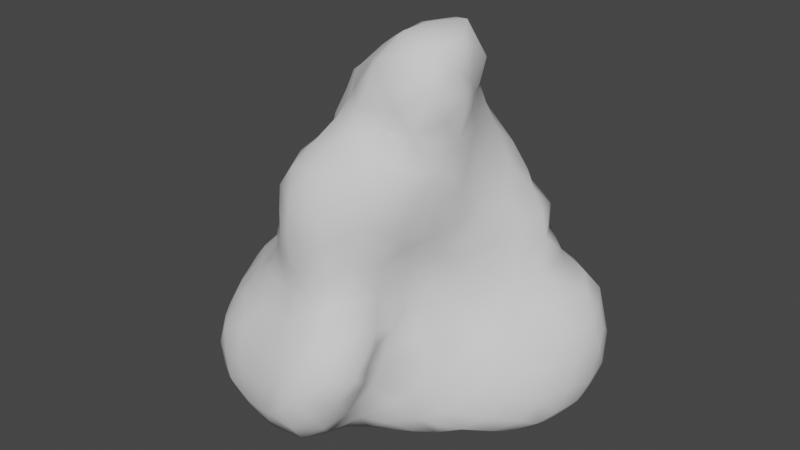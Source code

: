 # Source: Rock3.blend  (saved by Blender 2.81.16; exported with 4.5.12 LTS)
import bpy
from mathutils import Matrix  # noqa: F401  (used for matrix-valued properties, if any)

bpy.ops.wm.read_factory_settings(use_empty=True)
scene = bpy.context.scene
scene.name = 'Scene'

# ---- collections
col_collection = bpy.data.collections.new('Collection'); scene.collection.children.link(col_collection)

# ---- world
world_world = bpy.data.worlds.new('World'); scene.world = world_world
world_world.use_nodes = True; world_world.node_tree.nodes.clear()
_N = world_world.node_tree.nodes; _L = world_world.node_tree.links
n0 = _N.new('ShaderNodeOutputWorld'); n0.name = 'World Output'; n0.location = (300, 300)
n1 = _N.new('ShaderNodeBackground'); n1.name = 'Background'; n1.location = (10, 300)
n1.inputs[0].default_value = (0.05088, 0.05088, 0.05088, 1.0)
_L.new(n1.outputs[0], n0.inputs[0])
n0.is_active_output = True
world_world.color = (0.05088, 0.05088, 0.05088)
world_world.use_sun_shadow = False
world_world.sun_shadow_jitter_overblur = 0.0

# ---- meshes
me_icosphere = bpy.data.meshes.new('Icosphere')
me_icosphere.from_pydata([(0.1449, -0.216, 0.2858), (0.1617, -0.1408, 0.3454), (0.09019, 0.2401, -0.2149), (0.04369, 0.4155, 0.457), (0.3219, 0.4034, 0.1429), (0.3023, 0.1009, 0.1778), (-0.3223, -0.1403, 0.09403), (0.1387, -0.2595, 0.1305), (0.1846, 0.03979, -0.3749), (0.08595, 0.7221, 0.252), (-0.07507, 0.2857, -0.07603), (-0.07531, 0.4601, 0.2052), (0.1719, 0.2038, -0.3051), (0.08576, -0.2424, 0.2309), (0.3659, 0.1322, -0.2983), (0.4449, 0.2349, -0.1196), (0.1126, 0.3252, -0.189), (0.05487, 0.1697, 0.4944), (0.2869, 0.1993, -0.2541), (0.3013, 0.04603, 0.2263), (0.217, -0.1598, 0.2961), (0.4648, -0.2231, -0.01581), (0.5138, 0.1454, -0.165), (0.4704, -0.05674, 0.09378), (0.2284, 0.1119, 0.3447), (0.1923, -0.03861, 0.3292), (0.3206, 0.5336, 0.05691), (0.2609, 0.7896, 0.2804), (0.06789, 0.2651, -0.1349), (0.0364, 0.6743, 0.2026), (0.03877, 0.6024, 0.3558), (0.3318, 0.3017, 0.09009), (-0.178, 0.2778, 0.2115), (0.1876, 0.4649, 0.4208), (0.09762, 0.2626, 0.4526), (-0.07932, 0.6648, 0.06423), (0.04311, 0.3476, -0.1396), (0.0152, -0.1124, 0.5271), (0.3999, 0.2188, 0.009659), (-0.05629, 0.4848, 0.322), (0.2682, 0.4209, 0.3105), (-0.2244, 0.1982, -0.04162), (0.2605, 0.8781, 0.1893), (-0.07795, 0.4266, 0.2784), (-0.06272, 0.3406, 0.3884), (-0.1226, 0.2432, -0.08282), (-0.03239, 0.5373, 0.277), (0.1864, 0.4758, -0.184), (-0.04922, 0.7012, 0.1057), (0.154, 0.7763, -0.04073), (0.3305, 0.2203, -0.1907), (-0.07976, 0.2362, -0.1158), (-0.02037, 0.4292, 0.4166), (0.3786, 0.05957, 0.1112), (0.1617, -0.2731, -0.1607), (0.3673, 0.01089, -0.3401), (0.04985, -0.1828, -0.277), (0.5653, -0.1048, -0.135), (0.534, -0.1591, -0.02232), (0.2004, -0.2296, 0.2242), (-0.005663, -0.1977, -0.2435), (-0.006109, -0.01161, -0.3479), (0.3019, -0.211, 0.1933), (-0.3813, 0.05812, 0.1178), (-0.1181, -0.2456, 0.1079), (0.236, 0.0427, -0.3652), (0.3377, 0.6892, 0.1299), (0.1206, 0.797, 0.227), (0.1347, 0.2521, -0.1609), (0.1076, 0.6202, 0.3608), (0.194, -0.07044, 0.4217), (0.221, 0.6112, 0.3403), (0.2144, 0.6598, 0.2943), (0.2751, 0.8853, 0.07163), (0.1368, 0.8393, 0.1696), (-0.02997, 0.3348, -0.1063), (-0.1287, 0.3351, 0.2214), (0.1501, 0.2336, -0.2314), (-0.2224, -0.06727, -0.1708), (0.2638, 0.7997, -0.004642), (0.212, 0.8686, 0.03088), (0.3082, 0.7106, 0.07837), (0.3203, 0.8295, 0.1014), (-0.04561, 0.5252, 0.2035), (0.4139, 0.1621, -0.2628), (-0.05748, 0.6553, 0.124), (0.3344, 0.6911, 0.2257), (-0.1004, 0.3369, 0.2857), (0.3267, 0.7599, 0.1184), (0.5022, 0.1417, -0.06681), (0.1622, -0.2594, -0.2173), (0.4609, 0.1435, -0.009395), (0.2368, 0.8417, 0.26), (0.2955, 0.161, -0.3151), (0.4194, 0.1106, -0.3018), (0.1801, -0.2256, -0.286), (0.3256, -0.1627, 0.2184), (0.3761, 0.2865, -0.1876), (0.3585, 0.1868, -0.2589), (0.3007, -0.1408, -0.3565), (0.5368, 0.0889, -0.1994), (0.4275, -0.0001795, -0.3294), (0.4218, -0.1696, -0.3103), (0.559, 0.03098, -0.1944), (0.1648, 0.2831, -0.1971), (0.3143, 0.03076, -0.3492), (0.4783, -0.1439, -0.2923), (0.42, 0.2239, -0.1834), (0.4825, -0.001177, 0.06119), (0.3983, -0.1149, -0.3311), (0.3478, -0.1153, 0.2062), (0.5636, 0.001333, -0.06874), (-0.09297, -0.03945, -0.2775), (0.3955, -0.05631, 0.1566), (0.2815, -0.2697, -0.1689), (0.5745, -0.0039, -0.1516), (0.525, -0.01121, 0.016), (0.09863, -0.1314, -0.3299), (0.4256, 0.01698, 0.1016), (0.4836, -0.1527, 0.07947), (0.5592, -0.08427, -0.2055), (0.4254, -0.2263, -0.2022), (0.3382, -0.2661, -0.04627), (0.194, -0.2863, -0.06336), (0.5099, -0.2021, -0.04568), (0.1572, -0.1532, -0.3312), (0.2321, -0.2781, 0.0005891), (0.256, -0.2625, 0.07157), (0.3284, -0.2536, -0.2046), (0.3863, -0.2537, -0.08144), (0.4214, -0.2016, 0.1028), (0.3253, -0.2685, -0.1226), (0.5535, -0.1523, -0.09361), (0.54, -0.162, -0.1786), (0.3602, -0.2486, 0.04333), (0.373, -0.05383, -0.3503), (0.5214, -0.1312, -0.2512), (0.3932, 0.09466, 0.07645), (0.2719, 0.09394, -0.3395), (0.5425, -0.0113, -0.2482), (0.1874, -0.264, 0.09379), (0.4716, 0.06105, -0.2986), (0.2314, 0.4037, -0.2033), (-0.02202, 0.262, -0.09401), (0.3633, 0.3189, 0.03558), (0.4737, 0.1682, -0.2171), (0.3891, 0.2773, 0.004643), (0.2095, 0.3391, -0.226), (0.2965, 0.3958, -0.2041), (0.4042, 0.3614, -0.09838), (0.295, 0.5768, 0.2911), (0.3354, 0.7992, 0.1856), (0.2119, 0.7445, -0.03911), (0.01021, 0.7564, 0.08037), (0.3346, 0.4681, 0.04636), (0.1379, 0.7016, 0.298), (0.2761, 0.7052, 0.01871), (-0.1723, -0.06909, -0.2082), (0.02332, 0.7475, 0.02585), (0.06729, 0.6588, 0.3008), (-0.1169, 0.5179, 0.126), (0.06037, 0.651, -0.0845), (-0.1327, 0.4401, -0.01548), (-0.09106, 0.5551, -0.014), (-0.144, 0.4542, 0.1202), (-0.02969, 0.6496, -0.04588), (0.2991, 0.5971, 0.01138), (0.1948, 0.8734, 0.2037), (0.3243, 0.7707, 0.263), (0.07567, 0.779, 0.1849), (0.1147, 0.7168, -0.05418), (-0.117, 0.5463, 0.039), (0.3262, 0.4514, -0.1385), (0.2868, 0.572, -0.05961), (0.1174, 0.8417, 0.04327), (0.3659, 0.3557, 0.03583), (-0.0184, -0.2152, 0.3489), (0.1248, -0.1621, 0.4233), (0.2217, 0.2386, -0.2031), (0.2364, -0.08801, 0.2947), (0.1015, -0.01875, 0.5689), (0.2263, 0.1768, 0.4417), (0.08134, 0.03815, 0.5618), (0.2294, 0.0189, 0.4017), (0.2187, 0.03907, 0.323), (0.1312, 0.1715, 0.5073), (0.2806, -0.1376, 0.2597), (0.2607, 0.1368, 0.4231), (-0.03125, 0.2277, 0.4199), (0.2416, 0.08464, 0.3922), (0.2329, 0.3303, 0.3239), (0.1031, 0.3475, 0.4547), (-0.07489, 0.5907, 0.1509), (0.0002818, 0.3667, 0.4377), (0.2172, 0.08621, 0.5254), (0.1989, 0.2496, 0.4225), (0.3221, 0.5663, 0.2181), (0.1813, 0.522, 0.4195), (-0.01368, 0.5694, 0.2118), (0.3359, 0.1661, 0.09195), (0.01396, 0.5506, 0.402), (0.2992, 0.5032, 0.2794), (0.3201, 0.6416, 0.08874), (0.2139, 0.604, -0.1116), (0.004429, 0.73, 0.1515), (0.02655, 0.6058, -0.09457), (0.3215, 0.5698, 0.112), (0.215, -0.1807, -0.3299), (0.2186, 0.2921, 0.3652), (-0.07708, 0.4057, 0.3494), (0.3261, 0.8638, 0.156), (0.3004, 0.3877, 0.2135), (0.01443, 0.6079, 0.276), (0.1564, 0.4071, 0.4473), (0.3325, 0.6241, 0.1704), (0.2367, 0.4523, 0.3806), (0.05323, 0.4901, 0.453), (-0.01865, 0.5632, 0.3364), (0.1915, 0.8214, -0.01343), (0.3552, 0.4264, -0.006262), (0.1554, 0.6576, 0.3292), (0.05745, 0.7909, 0.1179), (0.1211, 0.2169, 0.4732), (-0.1346, 0.2349, 0.3389), (-0.2279, 0.1549, 0.3397), (0.04615, 0.2991, 0.449), (0.1669, -0.02737, 0.5349), (-0.1905, -0.05337, 0.4835), (0.4737, 0.1695, -0.1174), (0.2583, 0.3627, 0.281), (0.08067, 0.1052, 0.5437), (-0.225, 0.06256, 0.4399), (0.2261, 0.009242, 0.4954), (-0.1865, -0.1771, 0.3449), (-0.1527, 0.006154, 0.5091), (-0.07954, -0.2056, 0.3598), (0.2359, 0.1985, 0.2439), (0.1501, 0.1135, 0.5462), (-0.08883, -0.1434, 0.4904), (-0.06096, -0.2435, 0.2076), (-0.1366, -0.194, 0.3533), (-0.09324, 0.1108, 0.4947), (-0.2815, -0.08999, 0.34), (0.0008594, 0.0001394, 0.5486), (0.1438, -0.2421, 0.2107), (0.12, -0.07884, 0.5485), (0.03869, -0.2309, 0.2928), (-0.2453, 0.2119, 0.005111), (-0.3473, -0.04037, -0.02004), (-0.235, -0.09094, 0.4145), (-0.06282, -0.08475, 0.5278), (-0.2464, -0.156, 0.3083), (-0.232, 0.1865, 0.2753), (-0.07323, -0.01924, 0.5276), (-0.3238, 0.04099, 0.308), (-0.2737, 0.05133, 0.3823), (-0.2114, -0.2094, 0.1206), (-0.2354, -0.01658, 0.457), (-0.1545, -0.1192, 0.481), (-0.2213, -0.1962, 0.2196), (-0.0841, 0.04476, 0.524), (-0.3285, -0.1139, 0.2071), (-0.1466, -0.2149, -0.07024), (-0.1426, 0.151, -0.1465), (-0.2771, 0.07794, -0.1035), (-0.2805, 0.2029, 0.06394), (-0.2029, -0.2073, 0.008778), (0.5281, 0.08148, -0.04907), (0.1064, 0.6135, -0.1155), (-0.165, 0.3276, -0.02354), (0.2659, 0.532, 0.3468), (-0.1907, 0.3292, 0.03534), (0.1087, 0.2112, -0.3036), (-0.04258, 0.5662, -0.06563), (0.1508, 0.2945, 0.4442), (-0.1698, 0.3926, 0.007253), (-0.1002, 0.3932, -0.07141), (-0.2859, 0.1903, 0.1461), (0.252, 0.7236, 0.3098), (-0.106, 0.579, 0.09624), (-0.1707, 0.3978, 0.1661), (-0.1742, 0.1904, -0.08839), (0.3316, 0.4995, -0.04802), (0.2771, 0.3273, -0.2337), (0.2881, 0.5205, -0.1241), (0.3084, 0.2404, 0.1188), (0.3874, 0.1681, 0.04194), (0.1666, 0.4118, -0.2025), (0.2949, 0.1584, 0.1491), (0.09061, 0.567, 0.4156), (-0.04842, 0.1514, -0.2614), (-0.3222, 0.1521, 0.005467), (-0.02548, 0.2956, 0.4138), (-0.09138, 0.2289, 0.3971), (0.3156, 0.7968, 0.04635), (0.2567, 0.2161, 0.1873), (0.2682, 0.6459, -0.02809), (0.07727, 0.7866, -0.002594), (0.0678, 0.4265, -0.1585), (0.2295, 0.2386, 0.3395), (0.04022, 0.004613, -0.3804), (-0.1563, 0.1592, 0.4255), (-0.1956, 0.3626, 0.09265), (-0.08733, 0.6261, 0.009572), (0.297, 0.8465, 0.2389), (-0.05421, 0.1635, 0.4607), (0.3386, 0.3757, 0.09039), (0.1849, 0.5745, 0.3946), (0.3262, 0.5007, 0.1368), (-0.3197, -0.0002257, -0.08763), (0.1301, 0.5185, -0.1551), (-0.006203, 0.4044, -0.1164), (-0.1544, -0.009725, -0.2246), (-0.2883, -0.03467, 0.3873), (0.3707, 0.4135, -0.1067), (-0.3939, -0.01295, 0.104), (0.2023, 0.5388, -0.1556), (0.245, 0.3014, 0.2424), (-0.004704, 0.625, 0.1915), (-0.01542, 0.2147, -0.1911), (0.2035, 0.878, 0.1274), (0.04481, -0.06385, 0.5583), (-0.3486, 0.1346, 0.1222), (-0.2244, 0.2456, 0.166), (-0.1058, 0.3012, 0.3406), (0.2733, 0.6575, 0.2666), (0.209, 0.3489, 0.3893), (0.5199, -0.09288, 0.04138), (-0.3424, 0.06902, 0.2548), (0.2281, 0.1296, 0.2866), (-0.04646, 0.08137, -0.2962), (-0.1534, -0.2299, 0.1595), (-0.3709, -0.04539, 0.2062), (-0.1762, 0.2409, 0.2752), (-0.3762, 0.01468, 0.01321), (-0.1715, -0.2028, 0.2833), (0.4228, -0.1337, 0.1468), (0.3213, -0.2395, 0.114), (-0.2001, -0.1387, 0.4003), (-0.3821, 0.04275, 0.1802), (0.01416, 0.6893, -0.05469), (-0.3509, -0.1031, 0.1444), (-0.3128, -0.1058, -0.05487), (0.02266, -0.1971, 0.4047), (0.2064, 0.1021, -0.3586), (0.1135, -0.1883, -0.3015), (0.1659, 0.8103, 0.2711), (-0.3611, -0.07741, 0.03079), (0.4493, -0.2321, -0.06439), (-0.2777, 0.1057, 0.3267), (-0.01474, -0.1623, 0.4963), (-0.2602, 0.1491, -0.06249), (-0.1304, -0.05228, 0.5198), (-0.1449, 0.4767, 0.06346), (-0.2217, 0.1209, 0.3971), (0.05844, -0.2595, 0.1431), (0.2997, -0.2681, 0.007584), (-0.04011, 0.4852, 0.3912), (0.03949, -0.272, 0.03116), (-0.3471, -0.01485, 0.2843), (-0.1844, -0.1735, -0.1283), (-0.2972, -0.1213, 0.2723), (0.001051, 0.09503, 0.5236), (-0.111, -0.2321, 0.2211), (0.2671, 0.1038, 0.2423), (0.04858, -0.275, -0.04513), (-0.175, 0.06713, 0.4873), (0.1788, -0.08127, 0.4955), (0.289, 0.3071, 0.1694), (-0.1974, 0.3161, 0.1444), (-0.3505, 0.1004, 0.2033), (0.2661, -0.01781, -0.369), (-0.06036, -0.2597, 0.05846), (-0.3802, 0.07387, 0.05535), (-0.1628, -0.2299, 0.07308), (0.03336, 0.2282, 0.4483), (0.001777, -0.2638, 0.0954), (0.4285, 0.3034, -0.08407), (-0.1815, 0.1871, 0.3458), (-0.3406, 0.07235, -0.04394), (-0.09342, 0.372, 0.2341), (-0.1814, 0.2507, -0.01939), (-0.2423, 0.01208, -0.1418), (0.1342, 0.4717, 0.4537), (-0.2263, -0.18, -0.04917), (0.4661, -0.1905, -0.2607), (-0.2636, -0.09144, -0.1302), (0.2926, -0.04742, 0.2673), (-0.05723, -0.2273, 0.2926), (-0.1317, -0.1599, -0.2071), (0.01498, -0.2478, 0.2111), (0.2658, 0.09079, 0.4677), (-0.2241, 0.2596, 0.06522), (0.179, 0.6856, -0.07444), (-0.05628, 0.4625, -0.07807), (0.2551, 0.1817, 0.3776), (-0.0967, -0.2396, -0.04555), (0.1496, 0.02829, 0.5639), (0.355, 0.7361, 0.171), (0.3839, -0.2518, -0.02089), (0.1404, 0.1564, -0.3512), (0.1127, -0.1961, 0.3463), (0.2585, -0.2024, 0.2382), (-0.101, -0.1822, 0.4151), (-0.2983, -0.1483, 0.005846), (-0.07017, -0.1482, -0.2585), (0.3668, -0.2314, -0.2493), (0.1963, 0.1692, 0.5028), (0.1235, -0.2822, -0.09636), (0.1073, -0.2689, 0.08169), (-0.06153, -0.2538, 0.1381), (-0.01223, -0.2667, -0.02658), (-0.1271, -0.2375, 0.007366), (-0.03491, -0.2444, -0.1162), (-0.2967, 0.1584, 0.2179), (-0.2611, -0.1843, 0.1697), (-0.2103, 0.1167, -0.1382), (0.4545, 0.2056, -0.0456), (-0.03563, 0.7261, 0.04442), (0.4676, 0.08068, 0.02784), (0.1776, -0.275, 0.03829), (-0.04124, -0.07278, -0.3169), (0.09688, -0.1559, 0.4903), (0.3735, 0.3483, -0.1861), (0.03827, -0.2677, -0.1032), (0.06387, 0.1441, -0.3453), (0.343, -0.006787, 0.1872), (0.5558, 0.07955, -0.1336), (0.1089, -0.2799, -0.009292), (0.4695, -0.2162, -0.1681), (0.09829, -0.2649, -0.169), (0.0261, 0.2174, -0.243), (-0.2641, -0.1844, 0.08437), (-0.07263, -0.2025, -0.1854), (0.369, -0.1794, 0.1742), (-0.1066, -0.216, -0.1203), (0.2247, -0.2797, -0.1528), (0.4489, -0.2124, 0.05882), (0.02245, -0.234, -0.1983), (0.3619, 0.07486, -0.33), (-0.09637, 0.489, -0.03883), (0.08579, -0.2278, -0.2498), (0.3945, 0.3361, -0.01888), (0.01444, -0.128, -0.3023), (-0.08404, 0.1857, -0.1559), (-0.06668, -0.2571, 0.004103), (0.2707, -0.2805, -0.07291), (0.08389, -0.07492, -0.3583), (0.3595, -0.1781, -0.3318), (0.2386, 0.1939, -0.3152), (0.02849, 0.1661, -0.3044), (-0.1903, -0.1287, -0.1919), (-0.1375, 0.1105, -0.1831), (0.3527, 0.2293, 0.06295), (0.2006, -0.1124, -0.3594), (0.1626, -0.02096, -0.3852), (0.381, -0.2515, -0.1404), (0.3204, 0.4669, 0.2116), (0.2329, -0.2626, -0.2177), (0.3316, 0.1022, 0.1208), (-0.1192, -0.09981, -0.2601), (0.003896, 0.08845, -0.3417), (-0.09924, 0.07327, -0.2438), (0.2638, 0.4455, -0.1932), (0.5591, -0.07596, -0.04086), (-0.06776, 0.0173, -0.296), (0.04094, 0.5159, -0.1201), (0.02313, -0.07353, -0.3428), (0.2738, -0.2217, -0.3003), (0.5075, -0.2053, -0.1071), (0.2023, -0.2486, 0.1551), (0.504, -0.1852, 0.01995), (0.4688, -0.06568, -0.3164), (-0.1791, 0.05866, -0.1762), (0.09627, 0.08214, -0.3806), (0.5016, 0.1066, -0.2598)], [], [(87, 380, 76), (48, 318, 204), (164, 353, 302), (444, 51, 143), (385, 106, 136), (45, 281, 381), (453, 199, 286), (1, 401, 0), (455, 8, 371), (78, 382, 312), (217, 46, 39), (116, 327, 464), (1, 177, 401), (6, 341, 347), (51, 10, 143), (74, 174, 221), (13, 246, 390), (405, 60, 433), (16, 287, 147), (11, 380, 43), (27, 304, 92), (11, 39, 83), (121, 406, 385), (402, 62, 186), (400, 12, 449), (18, 93, 449), (341, 6, 415), (304, 42, 167), (90, 430, 441), (51, 444, 45), (87, 324, 209), (80, 73, 294), (294, 79, 80), (22, 89, 427), (62, 337, 434), (172, 148, 463), (165, 303, 418), (218, 49, 297), (39, 357, 217), (399, 134, 356), (2, 431, 28), (49, 170, 297), (418, 48, 204), (170, 340, 297), (99, 448, 468), (53, 459, 426), (53, 118, 137), (13, 0, 246), (54, 436, 408), (54, 430, 90), (55, 439, 101), (402, 59, 470), (123, 420, 428), (57, 115, 111), (420, 126, 127), (125, 454, 207), (56, 443, 345), (136, 133, 385), (56, 441, 60), (158, 418, 153), (377, 149, 442), (155, 278, 346), (79, 294, 156), (57, 132, 133), (46, 83, 39), (314, 172, 282), (134, 399, 437), (441, 56, 345), (406, 121, 456), (465, 112, 312), (110, 426, 387), (57, 120, 115), (118, 108, 419), (139, 103, 115), (7, 244, 355), (58, 471, 124), (58, 132, 464), (434, 96, 62), (59, 402, 0), (439, 14, 94), (59, 244, 470), (93, 18, 98), (20, 402, 186), (23, 336, 119), (420, 140, 7), (60, 438, 433), (140, 420, 127), (372, 376, 410), (336, 113, 110), (6, 432, 415), (371, 65, 138), (464, 111, 116), (176, 343, 235), (61, 421, 465), (303, 163, 171), (318, 85, 192), (230, 237, 17), (345, 95, 441), (61, 300, 467), (207, 454, 99), (107, 15, 228), (186, 96, 110), (103, 427, 115), (62, 470, 337), (63, 373, 315), (164, 160, 353), (372, 411, 358), (139, 120, 136), (63, 339, 322), (64, 372, 410), (13, 390, 355), (64, 331, 374), (86, 325, 214), (65, 344, 138), (36, 311, 298), (177, 1, 70), (279, 192, 35), (439, 55, 105), (36, 16, 28), (206, 202, 214), (353, 171, 440), (9, 67, 169), (69, 220, 159), (61, 461, 300), (77, 272, 2), (423, 97, 283), (22, 427, 100), (380, 87, 209), (14, 98, 84), (69, 307, 220), (58, 327, 471), (196, 214, 325), (128, 406, 456), (202, 206, 26), (411, 413, 424), (443, 56, 60), (151, 168, 398), (69, 289, 307), (459, 53, 137), (351, 41, 281), (71, 150, 72), (11, 280, 380), (1, 179, 25), (417, 38, 286), (83, 160, 11), (169, 221, 204), (296, 156, 202), (308, 206, 214), (210, 151, 88), (407, 181, 195), (4, 211, 368), (321, 180, 182), (323, 32, 369), (155, 159, 220), (140, 470, 7), (202, 66, 214), (71, 72, 220), (175, 442, 219), (109, 135, 472), (220, 72, 155), (346, 92, 167), (42, 320, 167), (50, 98, 18), (207, 95, 345), (9, 169, 29), (80, 320, 73), (75, 311, 36), (82, 294, 73), (79, 218, 80), (210, 82, 73), (471, 21, 124), (102, 406, 448), (49, 218, 152), (70, 367, 177), (320, 42, 210), (86, 398, 168), (79, 156, 152), (21, 437, 399), (74, 221, 169), (14, 439, 93), (74, 167, 320), (66, 202, 81), (60, 405, 443), (111, 267, 116), (312, 157, 78), (278, 27, 346), (9, 346, 67), (48, 418, 35), (89, 267, 427), (89, 417, 91), (451, 157, 460), (90, 458, 436), (472, 101, 141), (456, 129, 131), (306, 4, 368), (337, 127, 356), (448, 99, 135), (90, 441, 95), (91, 419, 267), (91, 417, 286), (419, 91, 286), (89, 228, 417), (228, 89, 22), (442, 144, 146), (93, 138, 344), (21, 348, 124), (10, 269, 276), (97, 50, 283), (7, 470, 244), (107, 22, 145), (75, 28, 143), (97, 423, 377), (173, 282, 284), (50, 107, 84), (108, 116, 419), (446, 122, 356), (57, 464, 132), (116, 108, 23), (306, 175, 219), (95, 468, 458), (84, 475, 141), (96, 434, 110), (96, 186, 62), (97, 107, 50), (73, 320, 210), (107, 145, 84), (98, 14, 93), (130, 336, 434), (189, 24, 395), (170, 49, 152), (2, 28, 68), (321, 37, 422), (67, 346, 74), (58, 464, 327), (7, 409, 420), (85, 35, 192), (50, 84, 98), (226, 367, 232), (475, 100, 103), (367, 226, 245), (459, 137, 286), (101, 439, 141), (7, 355, 409), (101, 472, 135), (94, 141, 439), (102, 106, 385), (345, 117, 125), (103, 139, 475), (371, 105, 135), (406, 468, 448), (267, 89, 91), (179, 186, 387), (109, 102, 448), (126, 123, 446), (106, 472, 136), (430, 54, 408), (157, 451, 78), (50, 18, 178), (108, 118, 23), (399, 122, 131), (236, 329, 364), (117, 447, 125), (114, 131, 436), (57, 111, 464), (102, 109, 472), (110, 434, 336), (110, 387, 186), (344, 65, 8), (143, 319, 444), (23, 119, 327), (112, 460, 312), (29, 169, 204), (460, 112, 421), (15, 417, 228), (113, 426, 110), (132, 58, 124), (130, 434, 337), (131, 446, 436), (115, 120, 139), (345, 125, 207), (212, 159, 29), (113, 336, 23), (22, 100, 145), (135, 55, 101), (344, 8, 474), (84, 94, 14), (135, 109, 448), (102, 472, 106), (61, 465, 461), (118, 419, 137), (232, 183, 391), (38, 417, 146), (75, 36, 28), (120, 57, 133), (93, 439, 138), (102, 385, 406), (373, 63, 322), (119, 471, 327), (381, 41, 247), (126, 420, 123), (382, 78, 386), (411, 445, 396), (83, 192, 160), (177, 367, 422), (189, 183, 184), (212, 198, 217), (431, 2, 272), (429, 121, 385), (120, 133, 136), (132, 469, 133), (157, 312, 460), (447, 117, 443), (121, 429, 456), (189, 391, 183), (23, 327, 116), (122, 399, 356), (122, 446, 131), (90, 95, 458), (6, 404, 432), (123, 408, 436), (123, 428, 408), (21, 399, 348), (372, 358, 376), (77, 12, 272), (397, 180, 245), (124, 469, 132), (116, 267, 419), (55, 135, 105), (126, 356, 127), (128, 458, 468), (237, 230, 182), (118, 53, 426), (127, 337, 470), (126, 446, 356), (143, 28, 319), (41, 351, 247), (436, 54, 90), (130, 337, 134), (21, 471, 437), (75, 10, 276), (115, 427, 111), (112, 465, 421), (199, 453, 288), (350, 37, 250), (324, 87, 76), (236, 299, 329), (372, 445, 411), (130, 437, 119), (325, 150, 196), (130, 134, 437), (38, 453, 286), (129, 456, 348), (129, 399, 131), (146, 417, 377), (42, 304, 210), (459, 5, 426), (99, 371, 135), (469, 124, 348), (114, 458, 128), (399, 129, 348), (113, 23, 118), (19, 364, 184), (113, 118, 426), (139, 141, 475), (131, 114, 128), (6, 347, 404), (236, 317, 299), (74, 320, 174), (128, 468, 406), (60, 441, 438), (178, 147, 283), (331, 64, 410), (11, 43, 39), (446, 123, 436), (133, 469, 429), (207, 99, 468), (439, 105, 138), (325, 168, 278), (134, 337, 356), (136, 472, 139), (336, 130, 119), (296, 166, 173), (281, 45, 444), (137, 419, 286), (339, 63, 315), (1, 25, 70), (19, 387, 426), (364, 19, 5), (35, 418, 303), (9, 29, 159), (311, 75, 276), (145, 100, 475), (37, 350, 422), (154, 306, 219), (80, 174, 320), (133, 429, 385), (294, 81, 156), (85, 318, 48), (139, 472, 141), (111, 427, 267), (314, 149, 423), (4, 154, 308), (8, 455, 474), (50, 178, 283), (280, 76, 380), (131, 128, 456), (470, 140, 127), (440, 162, 353), (1, 20, 179), (148, 314, 423), (142, 287, 463), (142, 148, 147), (84, 141, 94), (77, 2, 68), (303, 171, 279), (178, 77, 68), (15, 107, 377), (83, 198, 192), (41, 381, 281), (411, 396, 413), (119, 437, 471), (105, 371, 138), (83, 46, 198), (43, 209, 39), (92, 304, 167), (275, 162, 276), (144, 31, 146), (372, 64, 374), (93, 344, 449), (178, 104, 147), (37, 321, 250), (72, 325, 278), (287, 142, 147), (31, 144, 306), (398, 66, 81), (39, 209, 357), (173, 203, 296), (206, 308, 26), (167, 74, 346), (75, 143, 10), (146, 377, 442), (12, 400, 272), (32, 323, 333), (81, 202, 156), (175, 306, 144), (207, 468, 95), (148, 423, 283), (149, 377, 423), (148, 142, 463), (150, 201, 196), (71, 270, 150), (282, 173, 26), (295, 236, 364), (150, 270, 201), (283, 147, 148), (212, 30, 159), (36, 298, 16), (459, 199, 288), (11, 160, 164), (453, 38, 146), (294, 82, 88), (107, 228, 22), (307, 71, 220), (100, 427, 103), (4, 308, 457), (152, 156, 296), (18, 449, 178), (68, 28, 16), (442, 175, 144), (10, 51, 45), (151, 210, 304), (76, 32, 333), (165, 273, 303), (66, 398, 214), (182, 362, 243), (192, 279, 160), (152, 393, 170), (104, 178, 68), (153, 221, 297), (153, 418, 204), (72, 278, 155), (154, 219, 282), (97, 377, 107), (154, 26, 308), (155, 9, 159), (117, 345, 443), (28, 431, 319), (71, 307, 270), (77, 178, 12), (169, 67, 74), (69, 30, 289), (16, 298, 287), (27, 168, 304), (165, 418, 340), (325, 86, 168), (151, 304, 168), (104, 16, 147), (84, 145, 475), (79, 152, 218), (99, 454, 371), (214, 196, 308), (212, 217, 30), (166, 296, 202), (160, 279, 353), (161, 268, 205), (161, 340, 170), (162, 275, 353), (62, 402, 470), (162, 440, 276), (226, 397, 245), (163, 303, 273), (13, 244, 0), (163, 440, 171), (454, 125, 447), (76, 333, 324), (165, 340, 205), (72, 150, 325), (166, 26, 173), (80, 218, 174), (280, 164, 302), (273, 165, 205), (30, 69, 159), (15, 377, 417), (340, 161, 205), (10, 45, 381), (171, 353, 279), (158, 297, 340), (440, 163, 273), (172, 284, 282), (172, 314, 148), (26, 166, 202), (189, 184, 24), (388, 176, 235), (173, 284, 203), (88, 398, 81), (174, 297, 221), (297, 174, 218), (4, 306, 154), (176, 388, 246), (20, 1, 0), (178, 449, 12), (458, 114, 436), (5, 459, 288), (177, 422, 343), (182, 397, 237), (70, 25, 183), (395, 24, 329), (364, 5, 288), (397, 226, 232), (391, 187, 181), (180, 321, 245), (180, 397, 182), (181, 407, 391), (184, 364, 329), (20, 186, 179), (65, 371, 8), (244, 59, 0), (401, 177, 343), (181, 395, 195), (343, 176, 246), (182, 243, 321), (362, 230, 17), (395, 187, 189), (78, 451, 386), (25, 179, 387), (70, 232, 367), (421, 61, 467), (20, 0, 402), (230, 362, 182), (244, 13, 355), (16, 104, 68), (187, 391, 189), (187, 395, 181), (70, 183, 232), (19, 184, 387), (11, 164, 280), (236, 295, 317), (184, 183, 25), (76, 369, 32), (25, 387, 184), (297, 158, 153), (198, 29, 318), (268, 161, 170), (453, 146, 31), (199, 459, 286), (221, 153, 204), (9, 155, 346), (279, 35, 303), (82, 210, 88), (418, 158, 340), (398, 86, 214), (198, 212, 29), (192, 198, 318), (172, 463, 284), (27, 92, 346), (170, 393, 268), (35, 85, 48), (19, 426, 5), (149, 314, 442), (152, 296, 393), (10, 381, 269), (294, 88, 81), (26, 154, 282), (76, 280, 369), (27, 278, 168), (151, 398, 88), (46, 217, 198), (4, 457, 211), (184, 329, 24), (209, 43, 380), (274, 34, 222), (17, 185, 222), (3, 213, 383), (215, 33, 213), (293, 188, 292), (208, 326, 195), (52, 193, 3), (193, 44, 292), (33, 383, 213), (317, 190, 299), (193, 209, 44), (34, 375, 222), (195, 222, 407), (357, 52, 3), (375, 34, 225), (229, 40, 190), (375, 188, 305), (33, 215, 197), (34, 274, 225), (407, 185, 237), (52, 357, 209), (185, 17, 237), (185, 407, 222), (229, 317, 211), (188, 293, 305), (188, 375, 292), (3, 191, 213), (3, 193, 225), (40, 229, 211), (326, 190, 40), (191, 274, 213), (317, 229, 190), (193, 292, 225), (194, 391, 407), (197, 270, 307), (44, 324, 292), (195, 274, 222), (203, 316, 268), (274, 195, 326), (203, 284, 316), (457, 196, 201), (197, 307, 289), (197, 215, 270), (466, 205, 268), (3, 225, 191), (205, 466, 273), (237, 194, 407), (204, 318, 29), (195, 395, 299), (194, 232, 391), (200, 357, 216), (3, 383, 216), (196, 457, 308), (457, 201, 40), (203, 393, 296), (289, 200, 216), (201, 270, 40), (200, 289, 30), (324, 44, 209), (239, 410, 390), (239, 388, 363), (240, 335, 388), (240, 403, 338), (241, 260, 362), (241, 366, 260), (194, 237, 397), (227, 352, 234), (3, 216, 357), (227, 249, 258), (17, 375, 305), (289, 216, 383), (375, 225, 292), (213, 326, 215), (227, 258, 352), (287, 47, 463), (338, 233, 240), (227, 257, 249), (241, 305, 301), (326, 208, 190), (366, 231, 257), (219, 314, 282), (208, 299, 190), (213, 274, 326), (249, 257, 313), (388, 239, 390), (0, 401, 246), (410, 239, 363), (383, 197, 289), (231, 366, 354), (274, 191, 225), (252, 224, 378), (17, 305, 362), (211, 457, 40), (224, 354, 378), (299, 208, 195), (403, 235, 343), (335, 233, 251), (235, 403, 240), (215, 326, 40), (242, 313, 359), (219, 442, 314), (217, 200, 30), (224, 252, 349), (223, 333, 378), (366, 234, 260), (223, 293, 324), (47, 287, 310), (31, 285, 453), (316, 47, 310), (231, 255, 257), (234, 352, 260), (241, 301, 366), (249, 242, 338), (47, 316, 463), (242, 361, 251), (388, 235, 240), (255, 231, 354), (270, 215, 40), (383, 33, 197), (194, 397, 232), (234, 366, 257), (211, 317, 368), (222, 375, 17), (393, 203, 268), (233, 335, 240), (193, 52, 209), (31, 306, 368), (305, 241, 362), (285, 31, 368), (200, 217, 357), (293, 223, 378), (249, 338, 258), (233, 338, 251), (249, 313, 242), (384, 342, 386), (242, 251, 338), (250, 253, 352), (250, 352, 258), (245, 321, 422), (361, 242, 359), (333, 223, 324), (310, 298, 466), (316, 310, 268), (416, 264, 351), (310, 466, 268), (415, 256, 331), (247, 265, 392), (261, 341, 415), (247, 291, 265), (374, 256, 432), (273, 466, 394), (404, 384, 266), (369, 302, 392), (264, 416, 382), (265, 323, 392), (277, 323, 265), (262, 412, 266), (252, 333, 323), (378, 301, 293), (341, 261, 332), (261, 361, 332), (414, 370, 328), (255, 313, 257), (265, 291, 322), (322, 277, 265), (254, 359, 313), (370, 339, 328), (238, 350, 250), (275, 269, 271), (252, 414, 349), (248, 334, 309), (384, 386, 360), (313, 255, 254), (271, 392, 302), (269, 381, 271), (243, 362, 260), (248, 342, 347), (466, 298, 311), (264, 382, 309), (258, 238, 250), (354, 224, 349), (258, 338, 403), (243, 250, 321), (390, 246, 388), (350, 238, 403), (323, 277, 414), (247, 351, 291), (415, 259, 361), (414, 252, 323), (264, 379, 351), (384, 262, 266), (310, 287, 298), (444, 263, 281), (301, 378, 354), (354, 349, 255), (378, 333, 252), (384, 404, 342), (354, 366, 301), (264, 309, 379), (370, 414, 322), (257, 227, 234), (254, 349, 328), (334, 248, 347), (361, 261, 415), (263, 416, 281), (381, 247, 392), (359, 254, 328), (263, 444, 452), (335, 259, 331), (396, 262, 435), (367, 245, 422), (262, 396, 412), (262, 360, 435), (394, 311, 276), (255, 349, 254), (256, 374, 331), (256, 415, 432), (238, 258, 403), (384, 360, 262), (440, 394, 276), (342, 248, 309), (416, 263, 452), (246, 401, 343), (251, 259, 335), (440, 273, 394), (253, 250, 243), (259, 415, 331), (277, 322, 414), (251, 361, 259), (339, 370, 322), (281, 416, 351), (260, 253, 243), (253, 260, 352), (285, 368, 295), (275, 271, 302), (376, 390, 410), (319, 431, 290), (374, 412, 372), (342, 309, 386), (331, 363, 335), (285, 288, 453), (353, 275, 302), (288, 295, 364), (374, 266, 412), (404, 347, 342), (293, 301, 305), (376, 358, 409), (299, 395, 329), (334, 315, 373), (269, 275, 276), (332, 339, 315), (323, 369, 392), (332, 359, 339), (432, 404, 266), (355, 376, 409), (347, 315, 334), (285, 295, 288), (363, 331, 410), (466, 311, 394), (350, 403, 343), (328, 339, 359), (379, 334, 373), (334, 379, 309), (373, 291, 379), (392, 271, 381), (347, 341, 315), (432, 266, 374), (322, 291, 373), (429, 469, 348), (422, 350, 343), (376, 355, 390), (328, 349, 414), (293, 292, 324), (332, 315, 341), (295, 368, 317), (372, 412, 445), (359, 332, 361), (369, 280, 302), (363, 388, 335), (467, 447, 443), (319, 290, 444), (284, 463, 316), (425, 400, 474), (330, 462, 290), (433, 438, 413), (465, 312, 462), (462, 330, 465), (421, 467, 443), (452, 444, 290), (430, 408, 424), (450, 425, 461), (389, 451, 460), (389, 360, 451), (312, 473, 462), (386, 451, 360), (455, 371, 454), (433, 413, 435), (389, 405, 433), (438, 430, 424), (420, 409, 428), (330, 461, 465), (358, 411, 428), (344, 400, 449), (389, 433, 435), (452, 462, 473), (447, 455, 454), (382, 473, 312), (421, 405, 460), (474, 300, 461), (396, 445, 412), (461, 330, 290), (411, 365, 428), (424, 413, 438), (389, 435, 360), (396, 435, 413), (450, 431, 272), (382, 386, 309), (365, 408, 428), (351, 379, 291), (443, 405, 421), (365, 411, 424), (473, 382, 416), (447, 467, 300), (452, 290, 462), (408, 365, 424), (450, 461, 290), (461, 425, 474), (409, 358, 428), (416, 452, 473), (425, 450, 272), (425, 272, 400), (429, 348, 456), (455, 447, 300), (455, 300, 474), (405, 389, 460), (441, 430, 438), (450, 290, 431), (344, 474, 400)])
me_icosphere.polygons.foreach_set('use_smooth', [True] * 948)
_uv = me_icosphere.uv_layers.new(name='UVMap')
_uv.uv.foreach_set('vector', [0.3116, 0.8488, 0.2928, 0.8494, 0.2962, 0.8226, 0.6056, 0.1449, 0.5637, 0.1786, 0.5828, 0.1239, 0.9798, 0.06615, 0.9599, 0.0636, 0.9716, 0.01454, 0.7014, 0.7412, 0.7263, 0.7309, 0.7519, 0.7472, 1.0, 0.5555, 0.9793, 0.5467, 0.9781, 0.5219, 0.7277, 0.7028, 0.7014, 0.6824, 0.7343, 0.6579, 0.2142, 0.2467, 0.1956, 0.2209, 0.2181, 0.209, 0.7776, 0.3718, 0.749, 0.3811, 0.7477, 0.3445, 0.9025, 0.7046, 0.878, 0.688, 0.9082, 0.6499, 0.9077, 0.9012, 0.8733, 0.9044, 0.8847, 0.8631, 0.3109, 0.6816, 0.3147, 0.6472, 0.3369, 0.6556, 0.2145, 0.09677, 0.1959, 0.05977, 0.2334, 0.05376, 0.7776, 0.3718, 0.7719, 0.4165, 0.749, 0.3811, 0.4415, 0.8014, 0.4289, 0.8342, 0.4019, 0.782, 0.7263, 0.7309, 0.7509, 0.7208, 0.7519, 0.7472, 0.9762, 0.3, 0.9314, 0.2736, 0.9677, 0.2453, 0.7127, 0.3303, 0.7072, 0.3705, 0.6829, 0.3359, 0.4531, 0.6059, 0.4871, 0.6014, 0.4816, 0.6345, 0.1221, 0.8718, 0.1443, 0.8248, 0.1631, 0.8612, 0.2941, 0.7012, 0.3151, 0.7283, 0.2914, 0.7418, 0.4749, 0.05021, 0.4763, 0.01126, 0.4954, 0.0296, 0.337, 0.5943, 0.3369, 0.6556, 0.3148, 0.6094, 0.7734, 0.04938, 0.744, 0.03932, 0.7864, 0.01355, 0.7843, 0.2975, 0.7916, 0.2663, 0.8084, 0.305, 0.6893, 0.8966, 0.7212, 0.8949, 0.731, 0.9243, 0.7606, 0.9225, 0.7358, 0.9456, 0.731, 0.9243, 0.4289, 0.8342, 0.4415, 0.8014, 0.4812, 0.8284, 0.4763, 0.01126, 0.5027, 0.0, 0.5249, 0.01887, 0.5505, 0.5933, 0.5445, 0.6212, 0.5176, 0.5872, 0.7263, 0.7309, 0.7014, 0.7412, 0.7277, 0.7028, 0.316, 0.7583, 0.3169, 0.7902, 0.2855, 0.7796, 0.3383, 0.7682, 0.3169, 0.7436, 0.3383, 0.7012, 0.3114, 0.8517, 0.3329, 0.8494, 0.3329, 0.8964, 0.3068, 0.1574, 0.2641, 0.1673, 0.2878, 0.1216, 0.7916, 0.2663, 0.781, 0.2232, 0.8193, 0.2435, 0.2161, 0.8041, 0.2014, 0.831, 0.1869, 0.8059, 0.9096, 0.1443, 0.9403, 0.1218, 0.952, 0.177, 0.8935, 0.2904, 0.8865, 0.2578, 0.9169, 0.2343, 0.3369, 0.6556, 0.337, 0.6888, 0.3109, 0.6816, 0.7808, 0.1446, 0.7826, 0.1806, 0.7514, 0.176, 0.7375, 0.8326, 0.7093, 0.8162, 0.7614, 0.797, 0.8865, 0.2578, 0.884, 0.2226, 0.9169, 0.2343, 0.952, 0.177, 0.9762, 0.1734, 0.9859, 0.2109, 0.884, 0.2226, 0.901, 0.1725, 0.9169, 0.2343, 0.9642, 0.641, 0.9851, 0.6125, 1.0, 0.6594, 0.178, 0.1638, 0.1771, 0.1929, 0.1386, 0.1441, 0.178, 0.1638, 0.1788, 0.1346, 0.1964, 0.1753, 0.7127, 0.3303, 0.7477, 0.3445, 0.7072, 0.3705, 0.6748, 0.125, 0.6976, 0.115, 0.6689, 0.1639, 0.6748, 0.125, 0.6521, 0.135, 0.6691, 0.09817, 0.9033, 0.5941, 0.8756, 0.5916, 0.9122, 0.5632, 0.7843, 0.2975, 0.7558, 0.3026, 0.7422, 0.2685, 0.6987, 0.1643, 0.7104, 0.217, 0.6772, 0.2089, 0.2712, 0.02891, 0.288, 0.07569, 0.2527, 0.08843, 0.7104, 0.217, 0.7238, 0.187, 0.7463, 0.2163, 0.9618, 0.7158, 0.9456, 0.691, 0.9774, 0.6878, 0.9702, 0.7721, 0.9432, 0.7871, 0.9756, 0.7402, 0.8196, 0.007887, 0.8313, 0.03779, 0.7864, 0.01355, 0.9702, 0.7721, 0.9931, 0.756, 0.9747, 0.801, 0.9352, 0.2049, 0.952, 0.177, 0.9595, 0.2101, 0.2855, 0.2567, 0.2968, 0.2876, 0.2601, 0.2847, 0.5054, 0.1212, 0.4635, 0.0858, 0.5159, 0.06167, 0.1897, 0.6281, 0.2142, 0.631, 0.1969, 0.6785, 0.2712, 0.02891, 0.2488, 0.01148, 0.2842, 0.0, 0.3147, 0.6472, 0.3148, 0.6094, 0.3369, 0.6556, 0.3047, 0.3176, 0.3212, 0.3398, 0.2869, 0.372, 0.7826, 0.1806, 0.7808, 0.1446, 0.8243, 0.1699, 0.9931, 0.756, 0.9702, 0.7721, 0.9756, 0.7402, 0.744, 0.03932, 0.7734, 0.04938, 0.7617, 0.0879, 0.8754, 0.8184, 0.8992, 0.8353, 0.8847, 0.8631, 0.1203, 0.0917, 0.1386, 0.1441, 0.09956, 0.1399, 0.2712, 0.02891, 0.3034, 0.03277, 0.288, 0.07569, 0.1788, 0.1346, 0.1954, 0.1128, 0.2172, 0.1521, 0.3283, 0.067, 0.3094, 0.09091, 0.288, 0.07569, 0.7133, 0.2701, 0.7307, 0.308, 0.6861, 0.2935, 0.8534, 0.1141, 0.8437, 0.1401, 0.8326, 0.1069, 0.2173, 0.01837, 0.2488, 0.01148, 0.2334, 0.05376, 0.8193, 0.2435, 0.8135, 0.2746, 0.7916, 0.2663, 0.7558, 0.3026, 0.7843, 0.2975, 0.7477, 0.3445, 0.8756, 0.5916, 0.8523, 0.5839, 0.8649, 0.5579, 0.7558, 0.3026, 0.7307, 0.308, 0.7422, 0.2685, 0.7358, 0.9456, 0.7606, 0.9225, 0.7724, 0.9519, 0.7865, 0.3356, 0.7843, 0.2975, 0.8084, 0.305, 0.176, 0.09053, 0.1452, 0.06515, 0.1733, 0.03962, 0.7104, 0.217, 0.7245, 0.2418, 0.7133, 0.2701, 0.4871, 0.6014, 0.5124, 0.6166, 0.4816, 0.6345, 0.7245, 0.2418, 0.7104, 0.217, 0.7463, 0.2163, 0.6301, 0.2787, 0.6574, 0.2828, 0.6429, 0.3173, 0.1452, 0.06515, 0.1479, 0.1085, 0.1203, 0.0917, 0.4415, 0.8014, 0.4689, 0.7859, 0.4812, 0.8284, 0.9082, 0.6499, 0.8803, 0.6608, 0.8614, 0.6372, 0.2334, 0.05376, 0.2527, 0.08843, 0.2145, 0.09677, 0.6981, 0.4102, 0.7251, 0.4286, 0.6795, 0.429, 0.8896, 0.7904, 0.9152, 0.8123, 0.8754, 0.8184, 0.9403, 0.1218, 0.926, 0.09668, 0.9508, 0.09129, 0.5637, 0.1786, 0.5987, 0.1699, 0.5912, 0.2066, 0.3962, 0.4354, 0.3706, 0.4158, 0.4237, 0.4065, 0.9756, 0.7402, 0.9965, 0.708, 0.9931, 0.756, 0.8896, 0.7904, 0.8841, 0.7661, 0.9185, 0.7798, 0.9774, 0.6878, 0.9456, 0.691, 0.9642, 0.641, 0.3206, 0.2085, 0.2946, 0.2167, 0.288, 0.1802, 0.09413, 0.09635, 0.1103, 0.07288, 0.1203, 0.0917, 0.3094, 0.09091, 0.2878, 0.1216, 0.288, 0.07569, 0.7916, 0.2663, 0.7422, 0.2685, 0.781, 0.2232, 0.3617, 0.8472, 0.3478, 0.8182, 0.3819, 0.8306, 0.9798, 0.06615, 0.982, 0.09639, 0.9599, 0.0636, 0.6301, 0.2787, 0.6333, 0.2272, 0.6597, 0.2436, 0.3283, 0.067, 0.3034, 0.03277, 0.318, 0.0106, 0.6805, 0.524, 0.6943, 0.5015, 0.7081, 0.5383, 0.6194, 0.3153, 0.6301, 0.2787, 0.6429, 0.3173, 0.7127, 0.3303, 0.6829, 0.3359, 0.6861, 0.2935, 0.5266, 0.7781, 0.5202, 0.8088, 0.5063, 0.7662, 0.572, 0.7808, 0.5879, 0.7435, 0.5991, 0.802, 0.8803, 0.6608, 0.853, 0.6714, 0.8614, 0.6372, 0.09312, 0.8634, 0.0717, 0.8353, 0.1024, 0.8207, 0.7719, 0.4165, 0.7776, 0.3718, 0.8148, 0.4034, 0.6093, 0.2135, 0.5912, 0.2066, 0.6175, 0.1644, 0.8756, 0.5916, 0.9033, 0.5941, 0.891, 0.6204, 0.09312, 0.8634, 0.1221, 0.8718, 0.1051, 0.9065, 0.2246, 0.4247, 0.2413, 0.458, 0.2048, 0.4559, 0.9599, 0.0636, 0.9508, 0.09129, 0.912, 0.07204, 0.5354, 0.119, 0.5377, 0.07378, 0.5583, 0.08813, 0.4948, 0.1723, 0.4871, 0.1407, 0.5252, 0.1576, 0.8896, 0.7904, 0.8471, 0.7772, 0.8841, 0.7661, 0.7447, 0.8618, 0.7092, 0.8696, 0.7375, 0.8326, 0.2363, 0.8554, 0.2381, 0.8878, 0.1926, 0.866, 0.3068, 0.1574, 0.2878, 0.1216, 0.3167, 0.1224, 0.3151, 0.7283, 0.316, 0.7583, 0.2855, 0.7796, 0.8523, 0.5839, 0.8299, 0.5822, 0.8438, 0.5554, 0.4948, 0.1723, 0.4529, 0.179, 0.4871, 0.1407, 0.2173, 0.01837, 0.1959, 0.05977, 0.1962, 0.01433, 0.1787, 0.4338, 0.2048, 0.4559, 0.1657, 0.4913, 0.7325, 0.06844, 0.744, 0.03932, 0.7617, 0.0879, 0.2413, 0.458, 0.2246, 0.4247, 0.2449, 0.4013, 0.5396, 0.7001, 0.5144, 0.6602, 0.5409, 0.658, 0.9432, 0.7871, 0.9702, 0.7721, 0.9747, 0.801, 0.2148, 0.5436, 0.1787, 0.5391, 0.2154, 0.5079, 0.4948, 0.1723, 0.4847, 0.2065, 0.4529, 0.179, 0.1771, 0.1929, 0.178, 0.1638, 0.1964, 0.1753, 0.6791, 0.6378, 0.7053, 0.6466, 0.7014, 0.6824, 0.1289, 0.4839, 0.1479, 0.4506, 0.1531, 0.5042, 0.5625, 0.2726, 0.595, 0.3195, 0.5512, 0.3205, 0.05515, 0.1216, 0.08309, 0.1312, 0.07221, 0.1658, 0.2602, 0.2084, 0.2369, 0.2288, 0.2181, 0.209, 0.5618, 0.2355, 0.5994, 0.2474, 0.5625, 0.2726, 0.989, 0.2597, 0.9677, 0.2453, 0.9859, 0.2109, 0.2911, 0.4561, 0.2767, 0.489, 0.2413, 0.458, 0.2076, 0.3924, 0.2246, 0.4247, 0.2048, 0.4559, 0.2334, 0.5739, 0.2148, 0.5436, 0.2398, 0.5186, 0.01719, 0.2857, 0.04463, 0.2787, 0.05929, 0.3169, 0.1958, 0.3456, 0.1636, 0.3483, 0.1748, 0.3057, 0.381, 0.5234, 0.3649, 0.4905, 0.3826, 0.4681, 0.5914, 0.4023, 0.572, 0.3813, 0.5955, 0.3612, 0.5054, 0.1212, 0.5252, 0.1576, 0.4871, 0.1407, 0.7245, 0.2418, 0.7422, 0.2685, 0.7133, 0.2701, 0.2413, 0.458, 0.2284, 0.4831, 0.2048, 0.4559, 0.453, 0.1481, 0.4701, 0.1224, 0.4871, 0.1407, 0.238, 0.3043, 0.2601, 0.2847, 0.2625, 0.3366, 0.9601, 0.5874, 0.9313, 0.5964, 0.9437, 0.5463, 0.4871, 0.1407, 0.4701, 0.1224, 0.5054, 0.1212, 0.5159, 0.06167, 0.4954, 0.0296, 0.5249, 0.01887, 0.963, 0.3658, 0.9502, 0.3326, 0.9809, 0.339, 0.7938, 0.9185, 0.7724, 0.9519, 0.7606, 0.9225, 0.9774, 0.6878, 0.9965, 0.708, 0.9756, 0.7402, 0.5354, 0.119, 0.5583, 0.08813, 0.5541, 0.1475, 0.9105, 0.319, 0.9502, 0.3326, 0.9153, 0.3562, 0.0624, 0.8727, 0.0717, 0.8353, 0.09312, 0.8634, 0.2536, 0.5522, 0.2741, 0.5311, 0.2709, 0.5836, 0.1897, 0.6281, 0.1574, 0.6175, 0.1675, 0.5943, 0.2334, 0.5739, 0.2536, 0.5522, 0.2709, 0.5836, 0.8437, 0.1401, 0.8166, 0.1303, 0.8326, 0.1069, 0.7669, 0.0, 0.744, 0.03932, 0.7393, 0.002926, 0.1405, 0.6406, 0.1574, 0.6175, 0.1663, 0.6564, 0.8148, 0.4034, 0.8183, 0.4418, 0.7719, 0.4165, 0.9502, 0.3326, 0.963, 0.3658, 0.9362, 0.3842, 0.1874, 0.4944, 0.2154, 0.5079, 0.1787, 0.5391, 0.1897, 0.6281, 0.1969, 0.6785, 0.1663, 0.6564, 0.8166, 0.1303, 0.8243, 0.1699, 0.7808, 0.1446, 0.9762, 0.3, 0.9677, 0.2453, 0.989, 0.2597, 0.8523, 0.5839, 0.8756, 0.5916, 0.8348, 0.6189, 0.9762, 0.3, 0.9809, 0.339, 0.9502, 0.3326, 0.2284, 0.4831, 0.2413, 0.458, 0.2521, 0.4929, 0.9747, 0.801, 0.9486, 0.8312, 0.9432, 0.7871, 0.2527, 0.08843, 0.2512, 0.1355, 0.2145, 0.09677, 0.8847, 0.8631, 0.9101, 0.8765, 0.9077, 0.9012, 0.4635, 0.0858, 0.4749, 0.05021, 0.5159, 0.06167, 0.5354, 0.119, 0.5159, 0.06167, 0.5377, 0.07378, 0.9762, 0.1734, 0.952, 0.177, 0.963, 0.1443, 0.2641, 0.1673, 0.2512, 0.1355, 0.2878, 0.1216, 0.2641, 0.1673, 0.2602, 0.2084, 0.239, 0.1804, 0.9355, 0.8899, 0.9101, 0.8765, 0.9245, 0.853, 0.6691, 0.09817, 0.694, 0.08259, 0.6976, 0.115, 0.9437, 0.5463, 0.9122, 0.5632, 0.8897, 0.5344, 0.7617, 0.0879, 0.7721, 0.115, 0.7408, 0.108, 0.216, 0.324, 0.1958, 0.3456, 0.1748, 0.3057, 0.781, 0.2232, 0.7463, 0.2163, 0.7514, 0.176, 0.9851, 0.6125, 0.9642, 0.641, 0.9313, 0.5964, 0.6691, 0.09817, 0.6427, 0.1001, 0.6718, 0.06236, 0.239, 0.1804, 0.2172, 0.1521, 0.2512, 0.1355, 0.239, 0.1804, 0.2602, 0.2084, 0.2181, 0.209, 0.2172, 0.1521, 0.239, 0.1804, 0.2181, 0.209, 0.2641, 0.1673, 0.288, 0.1802, 0.2602, 0.2084, 0.288, 0.1802, 0.2641, 0.1673, 0.3068, 0.1574, 0.2601, 0.2847, 0.2346, 0.2865, 0.2444, 0.2589, 0.8348, 0.6189, 0.8614, 0.6372, 0.853, 0.6714, 0.8166, 0.1303, 0.8018, 0.1101, 0.8326, 0.1069, 0.04423, 0.9006, 0.00619, 0.8824, 0.03218, 0.8447, 0.2381, 0.8878, 0.2187, 0.9232, 0.1926, 0.866, 0.7133, 0.2701, 0.7422, 0.2685, 0.7307, 0.308, 0.3206, 0.2085, 0.3068, 0.1574, 0.3307, 0.1693, 0.0624, 0.8727, 0.1051, 0.9065, 0.06712, 0.9113, 0.3276, 0.2457, 0.3327, 0.2768, 0.2855, 0.2567, 0.298, 0.4135, 0.2869, 0.372, 0.3209, 0.3813, 0.7938, 0.9185, 0.817, 0.9515, 0.7777, 0.9743, 0.1954, 0.1128, 0.2145, 0.09677, 0.2172, 0.1521, 0.7262, 0.1433, 0.7576, 0.1419, 0.7514, 0.176, 0.2712, 0.02891, 0.2334, 0.05376, 0.2488, 0.01148, 0.2145, 0.09677, 0.1954, 0.1128, 0.176, 0.09053, 0.216, 0.324, 0.238, 0.3043, 0.2625, 0.3366, 0.6718, 0.06236, 0.7044, 0.03528, 0.694, 0.08259, 0.8438, 0.5554, 0.8734, 0.514, 0.8897, 0.5344, 0.1103, 0.07288, 0.1284, 0.05354, 0.1203, 0.0917, 0.8135, 0.2746, 0.8084, 0.305, 0.7916, 0.2663, 0.2381, 0.8878, 0.2582, 0.9201, 0.2187, 0.9232, 0.9153, 0.3562, 0.9502, 0.3326, 0.9362, 0.3842, 0.817, 0.9515, 0.8057, 0.9823, 0.7777, 0.9743, 0.8299, 0.5822, 0.8523, 0.5839, 0.8348, 0.6189, 0.8231, 0.1973, 0.8437, 0.2201, 0.8193, 0.2435, 0.05748, 0.2257, 0.08022, 0.2364, 0.07308, 0.2702, 0.1235, 0.6719, 0.1405, 0.6406, 0.1663, 0.6564, 0.7375, 0.8326, 0.7614, 0.797, 0.7659, 0.8319, 0.7827, 0.5015, 0.7576, 0.4915, 0.7731, 0.4548, 0.5377, 0.07378, 0.5159, 0.06167, 0.5468, 0.04455, 0.2173, 0.01837, 0.2334, 0.05376, 0.1959, 0.05977, 0.7133, 0.2701, 0.6926, 0.2532, 0.7104, 0.217, 0.5987, 0.1699, 0.6175, 0.1644, 0.5912, 0.2066, 0.7938, 0.9185, 0.7777, 0.9743, 0.7724, 0.9519, 0.8306, 0.4649, 0.8183, 0.4418, 0.8534, 0.4342, 0.3437, 0.1303, 0.3167, 0.1224, 0.3094, 0.09091, 0.8183, 0.4418, 0.8306, 0.4649, 0.8055, 0.48, 0.1771, 0.1929, 0.1964, 0.1753, 0.2181, 0.209, 0.9122, 0.5632, 0.8756, 0.5916, 0.8897, 0.5344, 0.7133, 0.2701, 0.6861, 0.2935, 0.6926, 0.2532, 0.9122, 0.5632, 0.9437, 0.5463, 0.9313, 0.5964, 0.8649, 0.5579, 0.8897, 0.5344, 0.8756, 0.5916, 0.9862, 0.5787, 0.9793, 0.5467, 1.0, 0.5555, 0.9756, 0.7402, 0.9488, 0.7445, 0.9618, 0.7158, 0.3094, 0.09091, 0.3283, 0.067, 0.3437, 0.1303, 0.9082, 0.6499, 0.891, 0.6204, 0.9313, 0.5964, 0.744, 0.03932, 0.7044, 0.03528, 0.7393, 0.002926, 0.2512, 0.1355, 0.2641, 0.1673, 0.239, 0.1804, 0.2755, 0.8282, 0.2928, 0.814, 0.2928, 0.8589, 0.9601, 0.5874, 0.9862, 0.5787, 0.9851, 0.6125, 0.7238, 0.187, 0.6987, 0.1643, 0.7262, 0.1433, 0.9793, 0.5467, 0.9437, 0.5463, 0.9781, 0.5219, 0.6521, 0.135, 0.6748, 0.125, 0.6689, 0.1639, 0.9101, 0.8765, 0.9355, 0.8899, 0.9077, 0.9012, 0.7938, 0.9185, 0.7606, 0.9225, 0.7702, 0.8805, 0.1954, 0.1128, 0.1788, 0.1346, 0.176, 0.09053, 0.7808, 0.1446, 0.7576, 0.1419, 0.7408, 0.108, 0.1318, 0.2677, 0.1069, 0.2392, 0.1241, 0.216, 0.9488, 0.7445, 0.9222, 0.7488, 0.9618, 0.7158, 0.7177, 0.09523, 0.7408, 0.108, 0.6976, 0.115, 0.2712, 0.02891, 0.2527, 0.08843, 0.2334, 0.05376, 0.9862, 0.5787, 0.9601, 0.5874, 0.9437, 0.5463, 0.8291, 0.2654, 0.8193, 0.2435, 0.8437, 0.2201, 0.1203, 0.0917, 0.09956, 0.1399, 0.09413, 0.09635, 0.853, 0.6714, 0.8803, 0.6608, 0.878, 0.688, 0.7519, 0.7472, 0.7141, 0.7817, 0.7014, 0.7412, 0.176, 0.09053, 0.1733, 0.03962, 0.1959, 0.05977, 0.8992, 0.8353, 0.9245, 0.853, 0.8847, 0.8631, 0.5541, 0.1475, 0.5583, 0.08813, 0.5828, 0.1239, 0.9245, 0.853, 0.8992, 0.8353, 0.9152, 0.8123, 0.2946, 0.2167, 0.2602, 0.2084, 0.288, 0.1802, 0.1479, 0.1085, 0.1386, 0.1441, 0.1203, 0.0917, 0.851, 0.07592, 0.8534, 0.1141, 0.8326, 0.1069, 0.8231, 0.1973, 0.8193, 0.2435, 0.781, 0.2232, 0.7408, 0.108, 0.7262, 0.1433, 0.6976, 0.115, 0.288, 0.07569, 0.3034, 0.03277, 0.3283, 0.067, 0.9756, 0.7402, 0.9618, 0.7158, 0.9774, 0.6878, 0.2849, 0.6643, 0.2582, 0.689, 0.2586, 0.6456, 0.1479, 0.1085, 0.1452, 0.06515, 0.176, 0.09053, 0.3068, 0.1574, 0.3167, 0.1224, 0.3307, 0.1693, 0.9313, 0.5964, 0.9033, 0.5941, 0.9122, 0.5632, 0.853, 0.6714, 0.878, 0.688, 0.8539, 0.7309, 0.8438, 0.5554, 0.8649, 0.5579, 0.8523, 0.5839, 0.9313, 0.5964, 0.9601, 0.5874, 0.9851, 0.6125, 0.9862, 0.5787, 0.9437, 0.5463, 0.9793, 0.5467, 0.8896, 0.7904, 0.8754, 0.8184, 0.8471, 0.7772, 0.1788, 0.1346, 0.2172, 0.1521, 0.1964, 0.1753, 0.5811, 0.8476, 0.5915, 0.802, 0.612, 0.8476, 0.2369, 0.2288, 0.2602, 0.2084, 0.2444, 0.2589, 0.0624, 0.8727, 0.09312, 0.8634, 0.1051, 0.9065, 0.3034, 0.03277, 0.2712, 0.02891, 0.2842, 0.0, 0.8348, 0.6189, 0.8756, 0.5916, 0.8614, 0.6372, 0.7669, 0.0, 0.7864, 0.01355, 0.744, 0.03932, 0.6669, 0.5467, 0.6805, 0.524, 0.7081, 0.5383, 0.1733, 0.03962, 0.1962, 0.01433, 0.1959, 0.05977, 0.7343, 0.6579, 0.7053, 0.6466, 0.7173, 0.6226, 0.7238, 0.187, 0.7104, 0.217, 0.6987, 0.1643, 0.5753, 0.8902, 0.5753, 0.922, 0.5505, 0.9112, 0.5396, 0.7001, 0.5281, 0.7208, 0.5084, 0.7006, 0.5618, 0.2355, 0.5912, 0.2066, 0.5994, 0.2474, 0.7719, 0.4165, 0.8183, 0.4418, 0.7731, 0.4548, 0.05748, 0.2257, 0.04705, 0.1961, 0.08256, 0.1996, 0.2849, 0.6643, 0.2959, 0.6243, 0.3109, 0.6816, 0.7093, 0.8162, 0.7375, 0.8326, 0.7092, 0.8696, 0.7966, 0.05648, 0.7734, 0.04938, 0.7864, 0.01355, 0.3034, 0.03277, 0.2842, 0.0, 0.318, 0.0106, 0.851, 0.07592, 0.8218, 0.07786, 0.8313, 0.03779, 0.9101, 0.8765, 0.8847, 0.8631, 0.9245, 0.853, 0.9222, 0.7488, 0.9488, 0.7445, 0.9432, 0.7871, 0.7734, 0.04938, 0.7966, 0.05648, 0.7617, 0.0879, 0.05748, 0.2257, 0.026, 0.2328, 0.04705, 0.1961, 0.176, 0.09053, 0.1959, 0.05977, 0.2145, 0.09677, 0.7576, 0.1419, 0.7808, 0.1446, 0.7514, 0.176, 0.7576, 0.1419, 0.7262, 0.1433, 0.7408, 0.108, 0.6691, 0.09817, 0.6718, 0.06236, 0.694, 0.08259, 0.4415, 0.8014, 0.4376, 0.7544, 0.4689, 0.7859, 0.6987, 0.1643, 0.6689, 0.1639, 0.6976, 0.115, 0.6987, 0.1643, 0.6772, 0.2089, 0.6689, 0.1639, 0.8166, 0.1303, 0.7808, 0.1446, 0.8018, 0.1101, 0.6301, 0.2787, 0.6597, 0.2436, 0.6574, 0.2828, 0.7447, 0.8618, 0.7212, 0.8949, 0.7092, 0.8696, 0.3547, 0.4571, 0.3649, 0.4905, 0.3513, 0.5119, 0.8326, 0.1069, 0.8218, 0.07786, 0.851, 0.07592, 0.2145, 0.09677, 0.2512, 0.1355, 0.2172, 0.1521, 0.9033, 0.5941, 0.9313, 0.5964, 0.891, 0.6204, 0.7238, 0.187, 0.7514, 0.176, 0.7463, 0.2163, 0.7325, 0.06844, 0.694, 0.08259, 0.7044, 0.03528, 0.3706, 0.4158, 0.3962, 0.4354, 0.3826, 0.4681, 0.1788, 0.1346, 0.178, 0.1638, 0.1386, 0.1441, 0.7463, 0.2163, 0.781, 0.2232, 0.7422, 0.2685, 0.7238, 0.187, 0.7262, 0.1433, 0.7514, 0.176, 0.7519, 0.7472, 0.7614, 0.797, 0.7141, 0.7817, 0.7053, 0.6466, 0.6791, 0.6378, 0.7173, 0.6226, 0.6976, 0.115, 0.6748, 0.125, 0.6691, 0.09817, 0.8231, 0.1973, 0.781, 0.2232, 0.7826, 0.1806, 0.8166, 0.1303, 0.8437, 0.1401, 0.8243, 0.1699, 0.0624, 0.8727, 0.04423, 0.9006, 0.03218, 0.8447, 0.288, 0.07569, 0.2878, 0.1216, 0.2527, 0.08843, 0.8992, 0.8353, 0.8754, 0.8184, 0.9152, 0.8123, 0.1956, 0.2209, 0.2142, 0.2467, 0.1697, 0.2292, 0.3974, 0.5763, 0.3893, 0.5495, 0.4234, 0.5548, 0.3312, 0.8494, 0.3116, 0.8488, 0.2962, 0.8226, 0.1318, 0.2677, 0.0944, 0.2983, 0.1069, 0.2392, 0.6301, 0.2787, 0.62, 0.254, 0.6333, 0.2272, 0.8231, 0.1973, 0.8243, 0.1699, 0.8518, 0.1741, 0.1657, 0.4913, 0.1479, 0.4506, 0.1787, 0.4338, 0.8231, 0.1973, 0.7826, 0.1806, 0.8243, 0.1699, 0.2369, 0.2288, 0.2142, 0.2467, 0.2181, 0.209, 0.7721, 0.115, 0.7617, 0.0879, 0.8018, 0.1101, 0.7721, 0.115, 0.7808, 0.1446, 0.7408, 0.108, 0.2444, 0.2589, 0.2602, 0.2084, 0.2855, 0.2567, 0.2194, 0.5943, 0.1957, 0.5783, 0.2334, 0.5739, 0.1771, 0.1929, 0.152, 0.2026, 0.1386, 0.1441, 0.9642, 0.641, 0.9082, 0.6499, 0.9313, 0.5964, 0.8218, 0.07786, 0.8326, 0.1069, 0.8018, 0.1101, 0.7177, 0.09523, 0.694, 0.08259, 0.7325, 0.06844, 0.7808, 0.1446, 0.7721, 0.115, 0.8018, 0.1101, 0.1479, 0.1085, 0.176, 0.09053, 0.1788, 0.1346, 0.1261, 0.1806, 0.1241, 0.216, 0.08256, 0.1996, 0.1479, 0.1085, 0.1788, 0.1346, 0.1386, 0.1441, 0.9276, 0.5015, 0.8897, 0.5344, 0.8734, 0.514, 0.7408, 0.108, 0.7177, 0.09523, 0.7325, 0.06844, 0.4415, 0.8014, 0.4019, 0.782, 0.4376, 0.7544, 0.1318, 0.2677, 0.1422, 0.317, 0.0944, 0.2983, 0.9762, 0.3, 0.9502, 0.3326, 0.9314, 0.2736, 0.7325, 0.06844, 0.7044, 0.03528, 0.744, 0.03932, 0.4871, 0.6014, 0.5176, 0.5872, 0.5124, 0.6166, 0.1704, 0.9148, 0.1631, 0.8612, 0.1926, 0.866, 0.6175, 0.3482, 0.6194, 0.3153, 0.6429, 0.3173, 0.2941, 0.7012, 0.2914, 0.7418, 0.2678, 0.7551, 0.7262, 0.1433, 0.6987, 0.1643, 0.6976, 0.115, 0.8313, 0.03779, 0.8218, 0.07786, 0.7966, 0.05648, 0.9774, 0.6878, 0.9642, 0.641, 1.0, 0.6594, 0.8756, 0.5916, 0.891, 0.6204, 0.8614, 0.6372, 0.5879, 0.7435, 0.5505, 0.7638, 0.5711, 0.7202, 0.7826, 0.1806, 0.781, 0.2232, 0.7514, 0.176, 0.9781, 0.5219, 0.9437, 0.5463, 0.9276, 0.5015, 0.8437, 0.2201, 0.8231, 0.1973, 0.8518, 0.1741, 0.2911, 0.4561, 0.2701, 0.4313, 0.298, 0.4135, 0.7014, 0.6824, 0.7277, 0.7028, 0.7014, 0.7412, 0.1964, 0.1753, 0.2172, 0.1521, 0.2181, 0.209, 0.3755, 0.8762, 0.3617, 0.8472, 0.3819, 0.8306, 0.05515, 0.1216, 0.07221, 0.1658, 0.0295, 0.1593, 0.1261, 0.1806, 0.09956, 0.1399, 0.1386, 0.1441, 0.1241, 0.216, 0.1261, 0.1806, 0.152, 0.2026, 0.963, 0.1443, 0.952, 0.177, 0.9403, 0.1218, 0.5354, 0.119, 0.5541, 0.1475, 0.5252, 0.1576, 0.0717, 0.8353, 0.0624, 0.8727, 0.03218, 0.8447, 0.3307, 0.1693, 0.3167, 0.1224, 0.3437, 0.1303, 0.7576, 0.4915, 0.7322, 0.4817, 0.7731, 0.4548, 0.2435, 0.3657, 0.216, 0.324, 0.2625, 0.3366, 0.9105, 0.319, 0.9314, 0.2736, 0.9502, 0.3326, 0.8313, 0.03779, 0.7966, 0.05648, 0.7864, 0.01355, 0.2741, 0.5311, 0.2521, 0.4929, 0.2767, 0.489, 0.5987, 0.1699, 0.5637, 0.1786, 0.6056, 0.1449, 0.9276, 0.5015, 0.9437, 0.5463, 0.8897, 0.5344, 0.2527, 0.08843, 0.2878, 0.1216, 0.2512, 0.1355, 0.3047, 0.3176, 0.2968, 0.2876, 0.3327, 0.2768, 0.1958, 0.3456, 0.2435, 0.3657, 0.2076, 0.3924, 0.878, 0.688, 0.9025, 0.7046, 0.8539, 0.7309, 0.2187, 0.9232, 0.1704, 0.9148, 0.1926, 0.866, 0.595, 0.3195, 0.5608, 0.3444, 0.5512, 0.3205, 0.7408, 0.108, 0.7325, 0.06844, 0.7617, 0.0879, 0.7422, 0.2685, 0.7245, 0.2418, 0.7463, 0.2163, 0.912, 0.07204, 0.924, 0.04655, 0.9599, 0.0636, 0.05515, 0.1216, 0.07541, 0.09878, 0.08309, 0.1312, 0.3437, 0.3101, 0.3047, 0.3176, 0.3327, 0.2768, 0.1728, 0.8279, 0.1443, 0.8248, 0.1869, 0.8059, 0.1728, 0.8279, 0.2014, 0.831, 0.1631, 0.8612, 0.8438, 0.5554, 0.8897, 0.5344, 0.8649, 0.5579, 0.7447, 0.8618, 0.7375, 0.8326, 0.7659, 0.8319, 0.9403, 0.1218, 0.9508, 0.09129, 0.9735, 0.1137, 0.7702, 0.8805, 0.7447, 0.8618, 0.7659, 0.8319, 0.2946, 0.2167, 0.3206, 0.2085, 0.2855, 0.2567, 0.5618, 0.2355, 0.5553, 0.2085, 0.5912, 0.2066, 0.7053, 0.6466, 0.7343, 0.6579, 0.7014, 0.6824, 0.5396, 0.7001, 0.5084, 0.7006, 0.5144, 0.6602, 0.8518, 0.1741, 0.8243, 0.1699, 0.8437, 0.1401, 0.891, 0.6204, 0.9082, 0.6499, 0.8614, 0.6372, 0.3148, 0.6094, 0.3147, 0.6472, 0.2959, 0.6243, 0.2914, 0.7418, 0.2855, 0.7796, 0.2678, 0.7551, 0.4954, 0.0296, 0.4763, 0.01126, 0.5249, 0.01887, 0.9361, 0.02099, 0.924, 0.04655, 0.8923, 0.0385, 0.2346, 0.2865, 0.209, 0.2884, 0.2444, 0.2589, 0.5379, 0.7471, 0.5266, 0.7781, 0.5063, 0.7662, 0.8348, 0.6189, 0.853, 0.6714, 0.817, 0.646, 0.1704, 0.9148, 0.1451, 0.8927, 0.1631, 0.8612, 0.3893, 0.5495, 0.381, 0.5234, 0.4234, 0.5548, 0.5991, 0.7135, 0.5879, 0.7435, 0.5711, 0.7202, 0.1443, 0.8248, 0.1728, 0.8279, 0.1631, 0.8612, 0.209, 0.2884, 0.2346, 0.2865, 0.216, 0.324, 0.2154, 0.5079, 0.2284, 0.4831, 0.2521, 0.4929, 0.2678, 0.7551, 0.2855, 0.7796, 0.2582, 0.7902, 0.298, 0.4135, 0.3222, 0.435, 0.2911, 0.4561, 0.2246, 0.4247, 0.2076, 0.3924, 0.2449, 0.4013, 0.5249, 0.01887, 0.5468, 0.04455, 0.5159, 0.06167, 0.0624, 0.8727, 0.06712, 0.9113, 0.04423, 0.9006, 0.2444, 0.2589, 0.2855, 0.2567, 0.2601, 0.2847, 0.7212, 0.8949, 0.6893, 0.8966, 0.7092, 0.8696, 0.572, 0.3813, 0.5914, 0.4023, 0.556, 0.4045, 0.2521, 0.4929, 0.2413, 0.458, 0.2767, 0.489, 0.238, 0.3043, 0.216, 0.324, 0.2346, 0.2865, 0.9774, 0.6878, 1.0, 0.6594, 0.9965, 0.708, 0.2014, 0.831, 0.2363, 0.8554, 0.1926, 0.866, 0.2968, 0.2876, 0.2855, 0.2567, 0.3327, 0.2768, 0.2014, 0.831, 0.1728, 0.8279, 0.1869, 0.8059, 0.1479, 0.4506, 0.1461, 0.4124, 0.1787, 0.4338, 0.1289, 0.4839, 0.1194, 0.4386, 0.1479, 0.4506, 0.2869, 0.372, 0.298, 0.4135, 0.2449, 0.4013, 0.1581, 0.2675, 0.1318, 0.2677, 0.1241, 0.216, 0.1479, 0.4506, 0.1194, 0.4386, 0.1461, 0.4124, 0.1926, 0.866, 0.1631, 0.8612, 0.2014, 0.831, 0.2849, 0.6643, 0.2837, 0.7012, 0.2582, 0.689, 0.09312, 0.8634, 0.1024, 0.8207, 0.1221, 0.8718, 0.1771, 0.1929, 0.1956, 0.2209, 0.1697, 0.2292, 0.5625, 0.2726, 0.5994, 0.2474, 0.6005, 0.2825, 0.2142, 0.2467, 0.2369, 0.2288, 0.2444, 0.2589, 0.2741, 0.5311, 0.2536, 0.5522, 0.2398, 0.5186, 0.3206, 0.2085, 0.288, 0.1802, 0.3068, 0.1574, 0.4529, 0.179, 0.453, 0.1481, 0.4871, 0.1407, 0.3167, 0.1224, 0.2878, 0.1216, 0.3094, 0.09091, 0.1958, 0.3456, 0.2076, 0.3924, 0.1722, 0.3842, 0.3042, 0.5123, 0.2767, 0.489, 0.2911, 0.4561, 0.7606, 0.9225, 0.731, 0.9243, 0.7702, 0.8805, 0.1336, 0.911, 0.1051, 0.9065, 0.1221, 0.8718, 0.2601, 0.2847, 0.238, 0.3043, 0.2346, 0.2865, 0.7509, 0.7208, 0.7263, 0.7309, 0.7277, 0.7028, 0.2148, 0.5436, 0.2334, 0.5739, 0.1957, 0.5783, 0.5608, 0.3444, 0.572, 0.3813, 0.556, 0.4045, 0.9096, 0.1443, 0.8976, 0.1124, 0.9403, 0.1218, 0.2284, 0.4831, 0.2154, 0.5079, 0.2048, 0.4559, 0.3826, 0.4681, 0.4281, 0.4565, 0.4094, 0.503, 0.5912, 0.2066, 0.6093, 0.2135, 0.5994, 0.2474, 0.1663, 0.6564, 0.1513, 0.6864, 0.1235, 0.6719, 0.1451, 0.8927, 0.1704, 0.9148, 0.1336, 0.911, 0.9595, 0.2101, 0.9677, 0.2453, 0.9169, 0.2343, 0.9595, 0.2101, 0.952, 0.177, 0.9859, 0.2109, 0.4701, 0.1224, 0.4635, 0.0858, 0.5054, 0.1212, 0.2435, 0.3657, 0.2625, 0.3366, 0.2869, 0.372, 0.3276, 0.2457, 0.2855, 0.2567, 0.3206, 0.2085, 0.2435, 0.3657, 0.2449, 0.4013, 0.2076, 0.3924, 0.5054, 0.1212, 0.5354, 0.119, 0.5252, 0.1576, 0.9488, 0.7445, 0.9756, 0.7402, 0.9432, 0.7871, 0.7614, 0.797, 0.7093, 0.8162, 0.7141, 0.7817, 0.1289, 0.4839, 0.1015, 0.4767, 0.1194, 0.4386, 0.7447, 0.8618, 0.7702, 0.8805, 0.7212, 0.8949, 0.989, 0.2597, 0.998, 0.2899, 0.9762, 0.3, 0.4948, 0.1723, 0.519, 0.1959, 0.4847, 0.2065, 0.1221, 0.8718, 0.1024, 0.8207, 0.1443, 0.8248, 0.4749, 0.05021, 0.4503, 0.04246, 0.4763, 0.01126, 0.9096, 0.1443, 0.952, 0.177, 0.901, 0.1725, 0.5879, 0.7435, 0.572, 0.7808, 0.5505, 0.7638, 0.2148, 0.5436, 0.1957, 0.5783, 0.1787, 0.5391, 0.1451, 0.8927, 0.1221, 0.8718, 0.1631, 0.8612, 0.8438, 0.5554, 0.8468, 0.5223, 0.8734, 0.514, 0.1897, 0.6281, 0.1663, 0.6564, 0.1574, 0.6175, 0.9642, 0.641, 0.9456, 0.691, 0.9082, 0.6499, 0.2048, 0.4559, 0.1787, 0.4338, 0.2076, 0.3924, 0.2849, 0.6643, 0.3109, 0.6816, 0.2837, 0.7012, 0.2701, 0.4313, 0.2911, 0.4561, 0.2413, 0.458, 0.2812, 0.9203, 0.2582, 0.9133, 0.2812, 0.8848, 0.0993, 0.7061, 0.1188, 0.7237, 0.08461, 0.73, 0.8774, 0.1766, 0.901, 0.1725, 0.884, 0.2226, 0.924, 0.04655, 0.9361, 0.02099, 0.9599, 0.0636, 0.7916, 0.2663, 0.7843, 0.2975, 0.7422, 0.2685, 0.924, 0.04655, 0.912, 0.07204, 0.8923, 0.0385, 0.8306, 0.4649, 0.8397, 0.4842, 0.8055, 0.48, 0.926, 0.09668, 0.9403, 0.1218, 0.8976, 0.1124, 0.7127, 0.3303, 0.7307, 0.308, 0.7477, 0.3445, 0.926, 0.09668, 0.912, 0.07204, 0.9508, 0.09129, 0.9456, 0.691, 0.9618, 0.7158, 0.9222, 0.7488, 0.2962, 0.8226, 0.3243, 0.7902, 0.3312, 0.8494, 0.9096, 0.1443, 0.901, 0.1725, 0.8763, 0.1482, 0.3114, 0.8494, 0.3114, 0.9051, 0.2928, 0.8651, 0.2701, 0.4313, 0.2449, 0.4013, 0.298, 0.4135, 0.9105, 0.319, 0.8935, 0.2904, 0.9314, 0.2736, 0.998, 0.04591, 0.9798, 0.06615, 0.9716, 0.01454, 0.05576, 0.7532, 0.06119, 0.71, 0.08461, 0.73, 0.519, 0.1959, 0.4948, 0.1723, 0.5252, 0.1576, 0.2946, 0.2167, 0.2855, 0.2567, 0.2602, 0.2084, 0.07967, 0.6881, 0.0993, 0.7061, 0.08461, 0.73, 0.7509, 0.7208, 0.7277, 0.7028, 0.7343, 0.6579, 0.9508, 0.09129, 0.9599, 0.0636, 0.9735, 0.1137, 0.9352, 0.2049, 0.9169, 0.2343, 0.901, 0.1725, 0.912, 0.07204, 0.926, 0.09668, 0.8976, 0.1124, 0.3212, 0.3398, 0.3209, 0.3813, 0.2869, 0.372, 0.3212, 0.3398, 0.3047, 0.3176, 0.3437, 0.3101, 0.2449, 0.4013, 0.2701, 0.4313, 0.2413, 0.458, 0.05748, 0.2257, 0.08256, 0.1996, 0.08022, 0.2364, 0.6731, 0.3913, 0.6981, 0.4102, 0.6795, 0.429, 0.298, 0.4135, 0.3209, 0.3813, 0.3222, 0.435, 0.2398, 0.5186, 0.2154, 0.5079, 0.2521, 0.4929, 0.9314, 0.2736, 0.9169, 0.2343, 0.9677, 0.2453, 0.9169, 0.2343, 0.9314, 0.2736, 0.8935, 0.2904, 0.1958, 0.3456, 0.216, 0.324, 0.2435, 0.3657, 0.6981, 0.4102, 0.6731, 0.3913, 0.7072, 0.3705, 0.7865, 0.3356, 0.7776, 0.3718, 0.7477, 0.3445, 0.7702, 0.8805, 0.731, 0.9243, 0.7212, 0.8949, 0.694, 0.08259, 0.7177, 0.09523, 0.6976, 0.115, 0.152, 0.2026, 0.1771, 0.1929, 0.1697, 0.2292, 0.7719, 0.4165, 0.7731, 0.4548, 0.7251, 0.4286, 0.3826, 0.4681, 0.3547, 0.4571, 0.3706, 0.4158, 0.0295, 0.1593, 0.07221, 0.1658, 0.04705, 0.1961, 0.07308, 0.2702, 0.08022, 0.2364, 0.1069, 0.2392, 0.1241, 0.216, 0.152, 0.2026, 0.1697, 0.2292, 0.6158, 0.758, 0.5991, 0.7301, 0.6158, 0.7135, 0.026, 0.2328, 0.04941, 0.2518, 0.04463, 0.2787, 0.3649, 0.4905, 0.381, 0.5234, 0.3513, 0.5119, 0.3649, 0.4905, 0.3547, 0.4571, 0.3826, 0.4681, 0.04463, 0.2787, 0.01719, 0.2857, 0.026, 0.2328, 0.08256, 0.1996, 0.1241, 0.216, 0.1069, 0.2392, 0.2723, 0.7902, 0.2928, 0.814, 0.2755, 0.8282, 0.8803, 0.6608, 0.9082, 0.6499, 0.878, 0.688, 0.7307, 0.308, 0.7558, 0.3026, 0.7477, 0.3445, 0.749, 0.3811, 0.7719, 0.4165, 0.7251, 0.4286, 0.04463, 0.2787, 0.07308, 0.2702, 0.05929, 0.3169, 0.7251, 0.4286, 0.6981, 0.4102, 0.7072, 0.3705, 0.3826, 0.4681, 0.4094, 0.503, 0.381, 0.5234, 0.4281, 0.4565, 0.3962, 0.4354, 0.4237, 0.4065, 0.07308, 0.2702, 0.04941, 0.2518, 0.05748, 0.2257, 0.9077, 0.9012, 0.9355, 0.8899, 0.9174, 0.9231, 0.2582, 0.8424, 0.2755, 0.8282, 0.2928, 0.8589, 0.8148, 0.4034, 0.8534, 0.4342, 0.8183, 0.4418, 0.9152, 0.8123, 0.8896, 0.7904, 0.9185, 0.7798, 0.7865, 0.3356, 0.7477, 0.3445, 0.7843, 0.2975, 0.3962, 0.4354, 0.4281, 0.4565, 0.3826, 0.4681, 0.7307, 0.308, 0.7127, 0.3303, 0.6861, 0.2935, 0.1221, 0.8718, 0.1451, 0.8927, 0.1336, 0.911, 0.04941, 0.2518, 0.026, 0.2328, 0.05748, 0.2257, 0.04941, 0.2518, 0.07308, 0.2702, 0.04463, 0.2787, 0.0295, 0.1593, 0.04705, 0.1961, 0.005817, 0.2014, 0.1261, 0.1806, 0.08256, 0.1996, 0.09956, 0.1399, 0.5625, 0.2726, 0.6005, 0.2825, 0.595, 0.3195, 0.1318, 0.2677, 0.1581, 0.2675, 0.1422, 0.317, 0.08256, 0.1996, 0.04705, 0.1961, 0.07221, 0.1658, 0.5608, 0.3444, 0.5955, 0.3612, 0.572, 0.3813, 0.2582, 0.8424, 0.2928, 0.8589, 0.2633, 0.8848, 0.9169, 0.2343, 0.9352, 0.2049, 0.9595, 0.2101, 0.5553, 0.2085, 0.5541, 0.1475, 0.5637, 0.1786, 0.8534, 0.1807, 0.8774, 0.1766, 0.884, 0.2226, 0.2142, 0.2467, 0.2444, 0.2589, 0.209, 0.2884, 0.1956, 0.2209, 0.1771, 0.1929, 0.2181, 0.209, 0.9677, 0.2453, 0.9595, 0.2101, 0.9859, 0.2109, 0.5354, 0.119, 0.5054, 0.1212, 0.5159, 0.06167, 0.5778, 0.8557, 0.578, 0.8902, 0.5505, 0.8902, 0.2536, 0.5522, 0.2334, 0.5739, 0.2398, 0.5186, 0.952, 0.177, 0.9352, 0.2049, 0.901, 0.1725, 0.2154, 0.5079, 0.1874, 0.4944, 0.2048, 0.4559, 0.2959, 0.6243, 0.2849, 0.6643, 0.2586, 0.6456, 0.5912, 0.2066, 0.5553, 0.2085, 0.5637, 0.1786, 0.2161, 0.8041, 0.1869, 0.8059, 0.1992, 0.7691, 0.4749, 0.05021, 0.4954, 0.0296, 0.5159, 0.06167, 0.1235, 0.6719, 0.1513, 0.6864, 0.1188, 0.7237, 0.6175, 0.1644, 0.5987, 0.1699, 0.6056, 0.1449, 0.1261, 0.1806, 0.1386, 0.1441, 0.152, 0.2026, 0.2968, 0.2876, 0.3047, 0.3176, 0.2601, 0.2847, 0.1663, 0.6564, 0.1925, 0.7078, 0.1513, 0.6864, 0.04423, 0.9006, 0.0, 0.9232, 0.00619, 0.8824, 0.2741, 0.5311, 0.2398, 0.5186, 0.2521, 0.4929, 0.2449, 0.4013, 0.2435, 0.3657, 0.2869, 0.372, 0.5608, 0.3444, 0.595, 0.3195, 0.5955, 0.3612, 0.4749, 0.05021, 0.4635, 0.0858, 0.4503, 0.04246, 0.2148, 0.5436, 0.2154, 0.5079, 0.2398, 0.5186, 0.3147, 0.6472, 0.3109, 0.6816, 0.2959, 0.6243, 0.1958, 0.3456, 0.1722, 0.3842, 0.1636, 0.3483, 0.08256, 0.1996, 0.1069, 0.2392, 0.08022, 0.2364, 0.2855, 0.7796, 0.2914, 0.7418, 0.3151, 0.7283, 0.4142, 0.3214, 0.4282, 0.3494, 0.409, 0.3672, 0.4237, 0.4065, 0.3928, 0.3894, 0.409, 0.3672, 0.4725, 0.2916, 0.4294, 0.2684, 0.4472, 0.2444, 0.09691, 0.407, 0.08005, 0.4248, 0.06274, 0.4037, 0.5035, 0.403, 0.4769, 0.392, 0.4863, 0.3586, 0.08819, 0.329, 0.08302, 0.361, 0.05929, 0.3169, 0.5051, 0.2959, 0.4842, 0.3222, 0.4725, 0.2916, 0.4842, 0.3222, 0.5115, 0.3438, 0.4863, 0.3586, 0.4306, 0.2317, 0.4472, 0.2444, 0.4294, 0.2684, 0.1422, 0.317, 0.1098, 0.3415, 0.0944, 0.2983, 0.4842, 0.3222, 0.5331, 0.313, 0.5115, 0.3438, 0.4282, 0.3494, 0.448, 0.3797, 0.409, 0.3672, 0.3919, 0.3288, 0.409, 0.3672, 0.3682, 0.3749, 0.5254, 0.272, 0.5051, 0.2959, 0.4725, 0.2916, 0.448, 0.3797, 0.4282, 0.3494, 0.4543, 0.3441, 0.1316, 0.3493, 0.1245, 0.3796, 0.1098, 0.3415, 0.448, 0.3797, 0.4769, 0.392, 0.4694, 0.4312, 0.08005, 0.4248, 0.09691, 0.407, 0.08587, 0.4539, 0.4282, 0.3494, 0.4142, 0.3214, 0.4543, 0.3441, 0.3682, 0.3749, 0.3928, 0.3894, 0.3706, 0.4158, 0.5051, 0.2959, 0.5254, 0.272, 0.5331, 0.313, 0.3928, 0.3894, 0.4237, 0.4065, 0.3706, 0.4158, 0.3928, 0.3894, 0.3682, 0.3749, 0.409, 0.3672, 0.5811, 0.8557, 0.5551, 0.8466, 0.5811, 0.8132, 0.4769, 0.392, 0.5035, 0.403, 0.4694, 0.4312, 0.4769, 0.392, 0.448, 0.3797, 0.4863, 0.3586, 0.4725, 0.2916, 0.4393, 0.3091, 0.4294, 0.2684, 0.4725, 0.2916, 0.4842, 0.3222, 0.4543, 0.3441, 0.1245, 0.3796, 0.1316, 0.3493, 0.1636, 0.3483, 0.08302, 0.361, 0.1098, 0.3415, 0.1245, 0.3796, 0.4393, 0.3091, 0.4142, 0.3214, 0.4294, 0.2684, 0.1422, 0.317, 0.1316, 0.3493, 0.1098, 0.3415, 0.4842, 0.3222, 0.4863, 0.3586, 0.4543, 0.3441, 0.0, 0.2439, 0.026, 0.2328, 0.01719, 0.2857, 0.08587, 0.4539, 0.1194, 0.4386, 0.1015, 0.4767, 0.5115, 0.3438, 0.5289, 0.3671, 0.4863, 0.3586, 0.3919, 0.3288, 0.4142, 0.3214, 0.409, 0.3672, 0.1662, 0.7271, 0.1602, 0.7596, 0.1188, 0.7237, 0.4142, 0.3214, 0.3919, 0.3288, 0.4087, 0.2771, 0.1662, 0.7271, 0.1992, 0.7691, 0.1602, 0.7596, 0.1722, 0.3842, 0.1787, 0.4338, 0.1461, 0.4124, 0.4423, 0.2066, 0.4529, 0.179, 0.4847, 0.2065, 0.08587, 0.4539, 0.09691, 0.407, 0.1194, 0.4386, 0.09101, 0.7758, 0.08461, 0.73, 0.1188, 0.7237, 0.4725, 0.2916, 0.4543, 0.3441, 0.4393, 0.3091, 0.08461, 0.73, 0.09101, 0.7758, 0.05576, 0.7532, 0.3706, 0.4158, 0.3437, 0.4107, 0.3682, 0.3749, 0.5828, 0.1239, 0.5637, 0.1786, 0.5541, 0.1475, 0.05929, 0.3169, 0.07308, 0.2702, 0.0944, 0.2983, 0.0, 0.2439, 0.005817, 0.2014, 0.026, 0.2328, 0.5134, 0.2304, 0.5254, 0.272, 0.4812, 0.2545, 0.4725, 0.2916, 0.4472, 0.2444, 0.4812, 0.2545, 0.1787, 0.4338, 0.1722, 0.3842, 0.2076, 0.3924, 0.1722, 0.3842, 0.1461, 0.4124, 0.1245, 0.3796, 0.1662, 0.7271, 0.1513, 0.6864, 0.1925, 0.7078, 0.4847, 0.2065, 0.5134, 0.2304, 0.4812, 0.2545, 0.1461, 0.4124, 0.1194, 0.4386, 0.1245, 0.3796, 0.5134, 0.2304, 0.4847, 0.2065, 0.519, 0.1959, 0.5289, 0.3671, 0.5115, 0.3438, 0.5331, 0.313, 0.6557, 0.3508, 0.6429, 0.3173, 0.6829, 0.3359, 0.6557, 0.3508, 0.6731, 0.3913, 0.6418, 0.3685, 0.6601, 0.4386, 0.6351, 0.4123, 0.6731, 0.3913, 0.538, 0.9099, 0.5505, 0.9401, 0.5107, 0.9463, 0.4709, 0.4681, 0.4526, 0.4995, 0.4281, 0.4565, 0.4709, 0.4681, 0.4964, 0.5064, 0.4526, 0.4995, 0.3437, 0.4107, 0.3706, 0.4158, 0.3547, 0.4571, 0.4838, 0.5653, 0.4556, 0.5546, 0.4749, 0.5317, 0.4725, 0.2916, 0.4812, 0.2545, 0.5254, 0.272, 0.4943, 1.0, 0.4879, 0.963, 0.5252, 0.9863, 0.4237, 0.4065, 0.448, 0.3797, 0.4694, 0.4312, 0.4847, 0.2065, 0.4812, 0.2545, 0.4472, 0.2444, 0.448, 0.3797, 0.4543, 0.3441, 0.4863, 0.3586, 0.06274, 0.4037, 0.08302, 0.361, 0.09691, 0.407, 0.4838, 0.5653, 0.46, 0.5872, 0.4556, 0.5546, 0.1443, 0.8248, 0.153, 0.7917, 0.1869, 0.8059, 0.5107, 0.9463, 0.5196, 0.9118, 0.538, 0.9099, 0.4943, 1.0, 0.4675, 0.9954, 0.4879, 0.963, 0.4709, 0.4681, 0.4694, 0.4312, 0.513, 0.4532, 0.08302, 0.361, 0.08819, 0.329, 0.1098, 0.3415, 0.4964, 0.5064, 0.5219, 0.5152, 0.5107, 0.556, 0.2625, 0.3366, 0.3047, 0.3176, 0.2869, 0.372, 0.08819, 0.329, 0.0944, 0.2983, 0.1098, 0.3415, 0.06274, 0.4037, 0.05342, 0.3486, 0.08302, 0.361, 0.4879, 0.963, 0.4675, 0.9954, 0.4523, 0.9616, 0.6731, 0.3913, 0.6557, 0.3508, 0.6829, 0.3359, 0.7477, 0.3445, 0.749, 0.3811, 0.7072, 0.3705, 0.6429, 0.3173, 0.6557, 0.3508, 0.6418, 0.3685, 0.4472, 0.2444, 0.4423, 0.2066, 0.4847, 0.2065, 0.5219, 0.5152, 0.4964, 0.5064, 0.5362, 0.4831, 0.4142, 0.3214, 0.4393, 0.3091, 0.4543, 0.3441, 0.5687, 0.4426, 0.5525, 0.4629, 0.539, 0.4379, 0.4237, 0.4065, 0.4694, 0.4312, 0.4281, 0.4565, 0.1636, 0.3483, 0.1722, 0.3842, 0.1245, 0.3796, 0.5525, 0.4629, 0.5362, 0.4831, 0.539, 0.4379, 0.0944, 0.2983, 0.08819, 0.329, 0.05929, 0.3169, 0.6847, 0.4609, 0.6795, 0.429, 0.7251, 0.4286, 0.5236, 0.8761, 0.5196, 0.9118, 0.4936, 0.9009, 0.6795, 0.429, 0.6847, 0.4609, 0.6601, 0.4386, 0.09691, 0.407, 0.08302, 0.361, 0.1245, 0.3796, 0.4668, 0.9292, 0.4523, 0.9616, 0.4179, 0.9172, 0.2625, 0.3366, 0.2601, 0.2847, 0.3047, 0.3176, 0.5377, 0.2254, 0.5134, 0.2304, 0.519, 0.1959, 0.5525, 0.4629, 0.5687, 0.4426, 0.5657, 0.4958, 0.5296, 0.4042, 0.556, 0.4045, 0.539, 0.4379, 0.4964, 0.5064, 0.4749, 0.5317, 0.4526, 0.4995, 0.5296, 0.4042, 0.5035, 0.403, 0.5289, 0.3671, 0.153, 0.7917, 0.1443, 0.8248, 0.1288, 0.7715, 0.209, 0.2884, 0.1906, 0.2646, 0.2142, 0.2467, 0.1602, 0.7596, 0.153, 0.7917, 0.1288, 0.7715, 0.5219, 0.5152, 0.5473, 0.5258, 0.5107, 0.556, 0.4749, 0.5317, 0.4556, 0.5546, 0.4526, 0.4995, 0.4709, 0.4681, 0.513, 0.4532, 0.4964, 0.5064, 0.4879, 0.963, 0.4668, 0.9292, 0.5107, 0.9463, 0.153, 0.7917, 0.1602, 0.7596, 0.1869, 0.8059, 0.4668, 0.9292, 0.465, 0.8917, 0.4936, 0.9009, 0.6731, 0.3913, 0.6795, 0.429, 0.6601, 0.4386, 0.5473, 0.5258, 0.5219, 0.5152, 0.5362, 0.4831, 0.1194, 0.4386, 0.09691, 0.407, 0.1245, 0.3796, 0.4472, 0.2444, 0.4306, 0.2317, 0.4423, 0.2066, 0.5919, 0.7039, 0.5959, 0.6564, 0.6146, 0.7039, 0.4749, 0.5317, 0.4964, 0.5064, 0.5107, 0.556, 0.5811, 0.8132, 0.5551, 0.8466, 0.5505, 0.802, 0.409, 0.3672, 0.448, 0.3797, 0.4237, 0.4065, 0.1513, 0.6864, 0.1662, 0.7271, 0.1188, 0.7237, 0.5196, 0.9118, 0.5236, 0.8761, 0.538, 0.9099, 0.4842, 0.3222, 0.5051, 0.2959, 0.5331, 0.313, 0.209, 0.2884, 0.216, 0.324, 0.1748, 0.3057, 0.4694, 0.4312, 0.4709, 0.4681, 0.4281, 0.4565, 0.1906, 0.2646, 0.209, 0.2884, 0.1748, 0.3057, 0.5134, 0.2304, 0.5377, 0.2254, 0.5254, 0.272, 0.5035, 0.403, 0.5296, 0.4042, 0.539, 0.4379, 0.4879, 0.963, 0.5107, 0.9463, 0.5252, 0.9863, 0.5196, 0.9118, 0.5107, 0.9463, 0.4936, 0.9009, 0.4879, 0.963, 0.4523, 0.9616, 0.4668, 0.9292, 0.4575, 0.717, 0.4111, 0.7314, 0.4069, 0.6923, 0.4668, 0.9292, 0.4936, 0.9009, 0.5107, 0.9463, 0.4234, 0.5548, 0.4378, 0.5269, 0.4556, 0.5546, 0.4234, 0.5548, 0.4556, 0.5546, 0.46, 0.5872, 0.8055, 0.48, 0.7827, 0.5015, 0.7731, 0.4548, 0.465, 0.8917, 0.4668, 0.9292, 0.4179, 0.9172, 0.556, 0.4045, 0.5296, 0.4042, 0.5289, 0.3671, 0.1288, 0.7715, 0.1024, 0.8207, 0.09101, 0.7758, 0.1602, 0.7596, 0.1288, 0.7715, 0.1188, 0.7237, 0.6607, 0.6826, 0.646, 0.6427, 0.6791, 0.6378, 0.1288, 0.7715, 0.09101, 0.7758, 0.1188, 0.7237, 0.4812, 0.8284, 0.4946, 0.7965, 0.5202, 0.8088, 0.7173, 0.6226, 0.7238, 0.588, 0.751, 0.612, 0.4463, 0.8624, 0.4289, 0.8342, 0.4812, 0.8284, 0.7173, 0.6226, 0.6852, 0.5899, 0.7238, 0.588, 0.5063, 0.7662, 0.4946, 0.7965, 0.4689, 0.7859, 0.05576, 0.7532, 0.09101, 0.7758, 0.05046, 0.8073, 0.4376, 0.7544, 0.4575, 0.717, 0.4804, 0.7403, 0.6161, 0.6335, 0.5919, 0.6165, 0.6161, 0.5872, 0.5505, 0.6409, 0.5653, 0.6048, 0.5763, 0.6607, 0.7238, 0.588, 0.7761, 0.5764, 0.751, 0.612, 0.7429, 0.5569, 0.7761, 0.5764, 0.7238, 0.588, 0.485, 0.6955, 0.508, 0.7296, 0.4804, 0.7403, 0.7909, 0.5333, 0.817, 0.5574, 0.7761, 0.5764, 0.539, 0.4379, 0.513, 0.4532, 0.5035, 0.403, 0.4289, 0.8342, 0.4463, 0.8624, 0.4125, 0.8752, 0.4463, 0.8624, 0.465, 0.8917, 0.4125, 0.8752, 0.5975, 0.4647, 0.6111, 0.5024, 0.5954, 0.5204, 0.5473, 0.5258, 0.5385, 0.5694, 0.5107, 0.556, 0.7238, 0.588, 0.6852, 0.5899, 0.7081, 0.5383, 0.7081, 0.5383, 0.7429, 0.5569, 0.7238, 0.588, 0.5759, 0.5345, 0.5795, 0.5633, 0.5385, 0.5694, 0.6111, 0.5024, 0.6175, 0.534, 0.5954, 0.5204, 0.4296, 0.5841, 0.3974, 0.5763, 0.4234, 0.5548, 0.5811, 0.8715, 0.6021, 0.8476, 0.6021, 0.8792, 0.5687, 0.4426, 0.5975, 0.4647, 0.5657, 0.4958, 0.3851, 0.7611, 0.3637, 0.788, 0.368, 0.7313, 0.4575, 0.717, 0.4069, 0.6923, 0.4539, 0.6754, 0.5385, 0.5694, 0.5473, 0.5258, 0.5759, 0.5345, 0.7673, 0.6381, 0.751, 0.612, 0.7908, 0.6176, 0.7559, 0.6687, 0.7343, 0.6579, 0.7673, 0.6381, 0.4094, 0.503, 0.4281, 0.4565, 0.4526, 0.4995, 0.3851, 0.7611, 0.4111, 0.7314, 0.4019, 0.782, 0.09101, 0.7758, 0.1024, 0.8207, 0.0717, 0.8353, 0.5505, 0.6409, 0.5763, 0.6607, 0.5526, 0.6881, 0.46, 0.5872, 0.4296, 0.5841, 0.4234, 0.5548, 0.5362, 0.4831, 0.5525, 0.4629, 0.5657, 0.4958, 0.5252, 0.9863, 0.5107, 0.9463, 0.5505, 0.9401, 0.4094, 0.503, 0.4234, 0.5548, 0.381, 0.5234, 0.6829, 0.3359, 0.7072, 0.3705, 0.6731, 0.3913, 0.7322, 0.4817, 0.7082, 0.4955, 0.6847, 0.4609, 0.7761, 0.5764, 0.7429, 0.5569, 0.753, 0.5266, 0.7173, 0.6226, 0.6791, 0.6378, 0.6852, 0.5899, 0.4812, 0.8284, 0.5013, 0.8488, 0.465, 0.8917, 0.753, 0.5266, 0.7909, 0.5333, 0.7761, 0.5764, 0.646, 0.6427, 0.6472, 0.5967, 0.6791, 0.6378, 0.4575, 0.717, 0.485, 0.6955, 0.4804, 0.7403, 0.1288, 0.7715, 0.1443, 0.8248, 0.1024, 0.8207, 0.7014, 0.7412, 0.6822, 0.7135, 0.7014, 0.6824, 0.513, 0.4532, 0.539, 0.4379, 0.5362, 0.4831, 0.5362, 0.4831, 0.5657, 0.4958, 0.5473, 0.5258, 0.539, 0.4379, 0.556, 0.4045, 0.5687, 0.4426, 0.4575, 0.717, 0.4376, 0.7544, 0.4111, 0.7314, 0.5362, 0.4831, 0.4964, 0.5064, 0.513, 0.4532, 0.646, 0.6427, 0.6215, 0.6174, 0.6472, 0.5967, 0.7223, 0.5082, 0.753, 0.5266, 0.7081, 0.5383, 0.5107, 0.556, 0.4838, 0.5653, 0.4749, 0.5317, 0.5759, 0.5345, 0.5657, 0.4958, 0.5954, 0.5204, 0.3637, 0.788, 0.3851, 0.7611, 0.4019, 0.782, 0.465, 0.8917, 0.4463, 0.8624, 0.4812, 0.8284, 0.6822, 0.7135, 0.6607, 0.6826, 0.7014, 0.6824, 0.7343, 0.6579, 0.7173, 0.6226, 0.751, 0.612, 0.4179, 0.9172, 0.4068, 0.9358, 0.3855, 0.9146, 0.6822, 0.7135, 0.7014, 0.7412, 0.6629, 0.7267, 0.5236, 0.8761, 0.5013, 0.8488, 0.5202, 0.8088, 0.5084, 0.7006, 0.485, 0.6955, 0.4876, 0.6675, 0.8183, 0.4418, 0.8055, 0.48, 0.7731, 0.4548, 0.485, 0.6955, 0.5084, 0.7006, 0.508, 0.7296, 0.485, 0.6955, 0.4539, 0.6754, 0.4876, 0.6675, 0.05046, 0.8073, 0.0717, 0.8353, 0.03218, 0.8447, 0.5473, 0.5258, 0.5657, 0.4958, 0.5759, 0.5345, 0.4946, 0.7965, 0.5063, 0.7662, 0.5202, 0.8088, 0.4946, 0.7965, 0.4812, 0.8284, 0.4689, 0.7859, 0.5499, 0.9827, 0.5252, 0.9863, 0.5505, 0.9401, 0.4575, 0.717, 0.4539, 0.6754, 0.485, 0.6955, 0.912, 0.07204, 0.8869, 0.0755, 0.8923, 0.0385, 0.4111, 0.7314, 0.3851, 0.7611, 0.368, 0.7313, 0.6607, 0.6826, 0.6822, 0.7135, 0.6629, 0.7267, 0.7072, 0.3705, 0.749, 0.3811, 0.7251, 0.4286, 0.4936, 0.9009, 0.5013, 0.8488, 0.5236, 0.8761, 0.912, 0.07204, 0.8976, 0.1124, 0.8869, 0.0755, 0.4378, 0.5269, 0.4234, 0.5548, 0.4094, 0.503, 0.5013, 0.8488, 0.4812, 0.8284, 0.5202, 0.8088, 0.7429, 0.5569, 0.7081, 0.5383, 0.753, 0.5266, 0.4936, 0.9009, 0.465, 0.8917, 0.5013, 0.8488, 0.6943, 0.5015, 0.7223, 0.5082, 0.7081, 0.5383, 0.7014, 0.6824, 0.6607, 0.6826, 0.6791, 0.6378, 0.4526, 0.4995, 0.4378, 0.5269, 0.4094, 0.503, 0.4378, 0.5269, 0.4526, 0.4995, 0.4556, 0.5546, 0.1906, 0.2646, 0.1748, 0.3057, 0.1581, 0.2675, 0.5811, 0.8715, 0.6021, 0.8792, 0.5953, 0.9128, 0.6574, 0.2828, 0.6829, 0.3359, 0.6429, 0.3173, 0.7141, 0.7817, 0.7093, 0.8162, 0.6709, 0.7906, 0.5063, 0.7662, 0.508, 0.7296, 0.5379, 0.7471, 0.4111, 0.7314, 0.368, 0.7313, 0.4069, 0.6923, 0.6175, 0.3482, 0.6418, 0.3685, 0.6351, 0.4123, 0.1906, 0.2646, 0.1697, 0.2292, 0.2142, 0.2467, 0.9599, 0.0636, 0.9361, 0.02099, 0.9716, 0.01454, 0.1697, 0.2292, 0.1581, 0.2675, 0.1241, 0.216, 0.5063, 0.7662, 0.4804, 0.7403, 0.508, 0.7296, 0.4376, 0.7544, 0.4019, 0.782, 0.4111, 0.7314, 0.5035, 0.403, 0.513, 0.4532, 0.4694, 0.4312, 0.6574, 0.2828, 0.6597, 0.2436, 0.6926, 0.2532, 0.0944, 0.2983, 0.07308, 0.2702, 0.1069, 0.2392, 0.3637, 0.788, 0.3819, 0.8306, 0.3478, 0.8182, 0.9179, 0.0, 0.9361, 0.02099, 0.8923, 0.0385, 0.4125, 0.8752, 0.3755, 0.8762, 0.3819, 0.8306, 0.7761, 0.5764, 0.7936, 0.5972, 0.751, 0.612, 0.4125, 0.8752, 0.4179, 0.9172, 0.3755, 0.8762, 0.4689, 0.7859, 0.4376, 0.7544, 0.4804, 0.7403, 0.6861, 0.2935, 0.6574, 0.2828, 0.6926, 0.2532, 0.4019, 0.782, 0.3819, 0.8306, 0.3637, 0.788, 0.1906, 0.2646, 0.1581, 0.2675, 0.1697, 0.2292, 0.6418, 0.3685, 0.6175, 0.3482, 0.6429, 0.3173, 0.09101, 0.7758, 0.0717, 0.8353, 0.05046, 0.8073, 0.7322, 0.4817, 0.6847, 0.4609, 0.7251, 0.4286, 0.3855, 0.9146, 0.3755, 0.8762, 0.4179, 0.9172, 0.6472, 0.5967, 0.6411, 0.5607, 0.6669, 0.5467, 0.3637, 0.788, 0.3437, 0.7655, 0.368, 0.7313, 0.6669, 0.5467, 0.6852, 0.5899, 0.6472, 0.5967, 0.751, 0.612, 0.7673, 0.6381, 0.7343, 0.6579, 0.4019, 0.782, 0.4289, 0.8342, 0.3819, 0.8306, 0.4689, 0.7859, 0.4804, 0.7403, 0.5063, 0.7662, 0.7081, 0.5383, 0.6852, 0.5899, 0.6669, 0.5467, 0.7966, 0.05648, 0.8218, 0.07786, 0.8018, 0.1101, 0.7731, 0.4548, 0.7322, 0.4817, 0.7251, 0.4286, 0.6574, 0.2828, 0.6861, 0.2935, 0.6829, 0.3359, 0.5954, 0.5204, 0.5657, 0.4958, 0.5975, 0.4647, 0.5035, 0.403, 0.4863, 0.3586, 0.5289, 0.3671, 0.4125, 0.8752, 0.3819, 0.8306, 0.4289, 0.8342, 0.1581, 0.2675, 0.1748, 0.3057, 0.1422, 0.317, 0.5379, 0.7471, 0.508, 0.7296, 0.5281, 0.7208, 0.4179, 0.9172, 0.4125, 0.8752, 0.465, 0.8917, 0.6161, 0.6335, 0.5978, 0.6564, 0.5919, 0.6165, 0.6418, 0.3685, 0.6731, 0.3913, 0.6351, 0.4123, 0.9185, 0.7798, 0.9222, 0.7488, 0.9432, 0.7871, 0.7141, 0.7817, 0.6709, 0.7906, 0.7014, 0.7412, 0.1992, 0.7691, 0.1869, 0.8059, 0.1602, 0.7596, 0.8265, 0.7418, 0.8257, 0.7012, 0.8539, 0.7309, 0.6441, 0.8008, 0.645, 0.7615, 0.6709, 0.7906, 0.4816, 0.6345, 0.5124, 0.6166, 0.5144, 0.6602, 0.6234, 0.7899, 0.6175, 0.7299, 0.645, 0.7615, 0.645, 0.7615, 0.6441, 0.8008, 0.6234, 0.7899, 0.9152, 0.8123, 0.9185, 0.7798, 0.9432, 0.7871, 0.6629, 0.7267, 0.7014, 0.7412, 0.6709, 0.7906, 0.6521, 0.135, 0.6689, 0.1639, 0.6398, 0.1795, 0.6797, 0.8365, 0.6706, 0.8638, 0.6443, 0.8367, 0.952, 0.8624, 0.9355, 0.8899, 0.9245, 0.853, 0.4503, 0.6342, 0.4539, 0.6754, 0.4281, 0.6507, 0.6175, 0.7299, 0.6426, 0.7059, 0.645, 0.7615, 0.4069, 0.6923, 0.4281, 0.6507, 0.4539, 0.6754, 0.9025, 0.7046, 0.9082, 0.6499, 0.9456, 0.691, 0.4816, 0.6345, 0.5144, 0.6602, 0.4876, 0.6675, 0.4503, 0.6342, 0.4531, 0.6059, 0.4816, 0.6345, 0.5124, 0.6166, 0.5445, 0.6212, 0.5409, 0.658, 0.7104, 0.217, 0.6926, 0.2532, 0.6772, 0.2089, 0.6441, 0.8008, 0.6443, 0.8367, 0.6234, 0.7899, 0.6597, 0.2436, 0.6333, 0.2272, 0.6772, 0.2089, 0.853, 0.6714, 0.8257, 0.7012, 0.817, 0.646, 0.4503, 0.6342, 0.4816, 0.6345, 0.4876, 0.6675, 0.6629, 0.7267, 0.645, 0.7615, 0.6426, 0.7059, 0.9222, 0.7488, 0.9025, 0.7046, 0.9456, 0.691, 0.6266, 0.6672, 0.6426, 0.7059, 0.6175, 0.7299, 0.9152, 0.8123, 0.9486, 0.8312, 0.9245, 0.853, 0.8539, 0.7309, 0.8841, 0.7661, 0.8471, 0.7772, 0.5084, 0.7006, 0.5281, 0.7208, 0.508, 0.7296, 0.6443, 0.8367, 0.6441, 0.8008, 0.6709, 0.7906, 0.6333, 0.2272, 0.6509, 0.2049, 0.6772, 0.2089, 0.5409, 0.658, 0.5144, 0.6602, 0.5124, 0.6166, 0.4503, 0.6342, 0.4876, 0.6675, 0.4539, 0.6754, 0.5084, 0.7006, 0.4876, 0.6675, 0.5144, 0.6602, 0.6797, 0.8365, 0.7093, 0.8162, 0.7092, 0.8696, 0.5763, 0.6607, 0.5919, 0.7135, 0.5526, 0.6881, 0.6509, 0.2049, 0.6689, 0.1639, 0.6772, 0.2089, 0.6791, 0.6378, 0.6472, 0.5967, 0.6852, 0.5899, 0.9432, 0.7871, 0.9486, 0.8312, 0.9152, 0.8123, 0.6509, 0.2049, 0.6333, 0.2272, 0.6398, 0.1795, 0.5881, 0.622, 0.5763, 0.6607, 0.5653, 0.6048, 0.9222, 0.7488, 0.9185, 0.7798, 0.8841, 0.7661, 0.6629, 0.7267, 0.6709, 0.7906, 0.645, 0.7615, 0.6689, 0.1639, 0.6509, 0.2049, 0.6398, 0.1795, 0.6797, 0.8365, 0.6443, 0.8367, 0.6709, 0.7906, 0.8471, 0.7772, 0.8265, 0.7418, 0.8539, 0.7309, 0.6926, 0.2532, 0.6597, 0.2436, 0.6772, 0.2089, 0.5653, 0.6048, 0.5919, 0.5872, 0.5881, 0.622, 0.6706, 0.8638, 0.6797, 0.8365, 0.7092, 0.8696, 0.6706, 0.8638, 0.7092, 0.8696, 0.6893, 0.8966, 0.7966, 0.05648, 0.8018, 0.1101, 0.7617, 0.0879, 0.9025, 0.7046, 0.9222, 0.7488, 0.8841, 0.7661, 0.9025, 0.7046, 0.8841, 0.7661, 0.8539, 0.7309, 0.9486, 0.8312, 0.952, 0.8624, 0.9245, 0.853, 0.5176, 0.5872, 0.5445, 0.6212, 0.5124, 0.6166, 0.6797, 0.8365, 0.6709, 0.7906, 0.7093, 0.8162, 0.853, 0.6714, 0.8539, 0.7309, 0.8257, 0.7012])
me_icosphere.use_remesh_fix_poles = True
me_icosphere.use_remesh_preserve_attributes = False
me_icosphere.use_mirror_vertex_groups = False
me_icosphere.update()

# ---- objects
ob_icosphere = bpy.data.objects.new('Icosphere', me_icosphere)

# ---- transforms, parenting, visibility, modifiers, constraints
ob_icosphere.location = (0.0, 0.0, 0.0)
ob_icosphere.rotation_euler = (1.571, 0.0, 0.0)
ob_icosphere.lineart.crease_threshold = 0.0

# ---- collection membership
col_collection.objects.link(ob_icosphere)

# ---- scene / render settings (as saved in the file)
scene.frame_start = 1; scene.frame_end = 250; scene.frame_set(1)
scene.render.engine = 'BLENDER_EEVEE_NEXT'
scene.cycles.use_denoising = False
scene.cycles.samples = 128
scene.cycles.sampling_pattern = 'TABULATED_SOBOL'
scene.cycles.use_adaptive_sampling = False
scene.cycles.use_light_tree = False
scene.view_settings.view_transform = 'Filmic'
bpy.context.view_layer.update()

# ---- added for rendering (the .blend has no active camera and no usable light): camera, sun
cam_auto = bpy.data.cameras.new('AutoCamera')
cam_auto.lens = 50.0
cam_auto.sensor_width = 36.0
cam_auto.clip_end = 1000.0
ob_auto_camera = bpy.data.objects.new('AutoCamera', cam_auto)
scene.collection.objects.link(ob_auto_camera)
ob_auto_camera.location = (1.75068, -2.08431, 1.6278)
ob_auto_camera.rotation_euler = (1.09748, -7.21219e-08, 0.694738)
scene.camera = ob_auto_camera
light_auto_sun = bpy.data.lights.new('AutoSun', 'SUN')
light_auto_sun.energy = 3.0
light_auto_sun.angle = 0.0523599
ob_auto_sun = bpy.data.objects.new('AutoSun', light_auto_sun)
scene.collection.objects.link(ob_auto_sun)
ob_auto_sun.rotation_euler = (0.872665, 0.174533, 0.523599)
bpy.context.view_layer.update()
